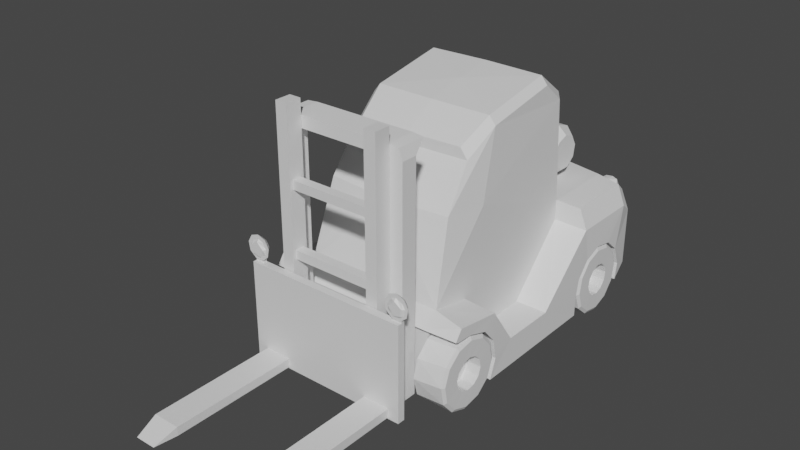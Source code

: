 # Source: forkliftMesh.blend  (saved by Blender 3.6.11; exported with 4.5.12 LTS)
import bpy
from mathutils import Matrix  # noqa: F401  (used for matrix-valued properties, if any)

bpy.ops.wm.read_factory_settings(use_empty=True)
scene = bpy.context.scene
scene.name = 'Scene'

# ---- collections
col_collection = bpy.data.collections.new('Collection'); scene.collection.children.link(col_collection)

# ---- materials (node trees are filled in below, after node groups)
mat_material_001 = bpy.data.materials.new('Material.001')
mat_material_001.alpha_threshold = 0.0
mat_material_001.use_transparent_shadow = False
mat_material_001.roughness = 0.5
mat_material_001.line_color = (0.0, 0.0, 0.0, 1.0)
mat_material_002 = bpy.data.materials.new('Material.002')
mat_material_002.alpha_threshold = 0.0
mat_material_002.use_transparent_shadow = False
mat_material_002.roughness = 0.5
mat_material_002.line_color = (0.0, 0.0, 0.0, 1.0)
mat_material_003 = bpy.data.materials.new('Material.003')
mat_material_003.alpha_threshold = 0.0
mat_material_003.use_transparent_shadow = False
mat_material_003.roughness = 0.5
mat_material_003.line_color = (0.0, 0.0, 0.0, 1.0)
mat_material_004 = bpy.data.materials.new('Material.004')
mat_material_004.alpha_threshold = 0.0
mat_material_004.use_transparent_shadow = False
mat_material_004.roughness = 0.5
mat_material_004.line_color = (0.0, 0.0, 0.0, 1.0)

# ---- material node trees
mat_material_001.use_nodes = True; mat_material_001.node_tree.nodes.clear()
_N = mat_material_001.node_tree.nodes; _L = mat_material_001.node_tree.links
n0 = _N.new('ShaderNodeOutputMaterial'); n0.name = 'Material Output'; n0.location = (300, 300)
n1 = _N.new('ShaderNodeBsdfPrincipled'); n1.name = 'Principled BSDF'; n1.location = (10, 300)
n1.distribution = 'GGX'
n1.subsurface_method = 'RANDOM_WALK_SKIN'
n1.inputs[3].default_value = 1.45
n1.inputs[27].default_value = (0.0, 0.0, 0.0, 1.0)
n1.inputs[28].default_value = 1.0
_L.new(n1.outputs[0], n0.inputs[0])
n0.is_active_output = True
mat_material_002.use_nodes = True; mat_material_002.node_tree.nodes.clear()
_N = mat_material_002.node_tree.nodes; _L = mat_material_002.node_tree.links
n0 = _N.new('ShaderNodeOutputMaterial'); n0.name = 'Material Output'; n0.location = (300, 300)
n1 = _N.new('ShaderNodeBsdfPrincipled'); n1.name = 'Principled BSDF'; n1.location = (10, 300)
n1.distribution = 'GGX'
n1.subsurface_method = 'RANDOM_WALK_SKIN'
n1.inputs[3].default_value = 1.45
n1.inputs[27].default_value = (0.0, 0.0, 0.0, 1.0)
n1.inputs[28].default_value = 1.0
_L.new(n1.outputs[0], n0.inputs[0])
n0.is_active_output = True
mat_material_003.use_nodes = True; mat_material_003.node_tree.nodes.clear()
_N = mat_material_003.node_tree.nodes; _L = mat_material_003.node_tree.links
n0 = _N.new('ShaderNodeOutputMaterial'); n0.name = 'Material Output'; n0.location = (300, 300)
n1 = _N.new('ShaderNodeBsdfPrincipled'); n1.name = 'Principled BSDF'; n1.location = (10, 300)
n1.distribution = 'GGX'
n1.subsurface_method = 'RANDOM_WALK_SKIN'
n1.inputs[3].default_value = 1.45
n1.inputs[27].default_value = (0.0, 0.0, 0.0, 1.0)
n1.inputs[28].default_value = 1.0
_L.new(n1.outputs[0], n0.inputs[0])
n0.is_active_output = True
mat_material_004.use_nodes = True; mat_material_004.node_tree.nodes.clear()
_N = mat_material_004.node_tree.nodes; _L = mat_material_004.node_tree.links
n0 = _N.new('ShaderNodeOutputMaterial'); n0.name = 'Material Output'; n0.location = (300, 300)
n1 = _N.new('ShaderNodeBsdfPrincipled'); n1.name = 'Principled BSDF'; n1.location = (10, 300)
n1.distribution = 'GGX'
n1.subsurface_method = 'RANDOM_WALK_SKIN'
n1.inputs[3].default_value = 1.45
n1.inputs[27].default_value = (0.0, 0.0, 0.0, 1.0)
n1.inputs[28].default_value = 1.0
_L.new(n1.outputs[0], n0.inputs[0])
n0.is_active_output = True

# ---- world
world_world = bpy.data.worlds.new('World'); scene.world = world_world
world_world.use_nodes = True; world_world.node_tree.nodes.clear()
_N = world_world.node_tree.nodes; _L = world_world.node_tree.links
n0 = _N.new('ShaderNodeOutputWorld'); n0.name = 'World Output'; n0.location = (300, 300)
n1 = _N.new('ShaderNodeBackground'); n1.name = 'Background'; n1.location = (10, 300)
n1.inputs[0].default_value = (0.05088, 0.05088, 0.05088, 1.0)
_L.new(n1.outputs[0], n0.inputs[0])
n0.is_active_output = True
world_world.color = (0.05088, 0.05088, 0.05088)
world_world.use_sun_shadow = False
world_world.sun_shadow_jitter_overblur = 0.0

# ---- meshes
me_cube_006 = bpy.data.meshes.new('Cube.006')
me_cube_006.from_pydata([(0.4104, 0.6747, 0.4579), (0.4184, 0.6919, 0.4174), (0.393, 0.7064, 0.4724), (0.3959, 0.7348, 0.4194), (0.3657, 0.7147, 0.4771), (0.365, 0.7425, 0.4216), (0.3614, 0.6571, 0.4798), (0.3133, 0.6801, 0.4624), (0.3038, 0.7003, 0.4244), (0.337, 0.7099, 0.4758), (0.3331, 0.7395, 0.4234), (-0.4104, 0.6747, 0.4579), (-0.4184, 0.6919, 0.4174), (-0.393, 0.7064, 0.4724), (-0.3959, 0.7348, 0.4194), (-0.3657, 0.7147, 0.4771), (-0.365, 0.7425, 0.4216), (-0.3614, 0.6571, 0.4798), (-0.3133, 0.6801, 0.4624), (-0.3038, 0.7003, 0.4244), (-0.337, 0.7099, 0.4758), (-0.3331, 0.7395, 0.4234)], [], [(1, 3, 2, 0), (3, 5, 4, 2), (2, 4, 6), (8, 7, 9, 10), (10, 9, 4, 5), (4, 9, 6), (9, 7, 6), (0, 2, 6), (12, 11, 13, 14), (14, 13, 15, 16), (13, 17, 15), (19, 21, 20, 18), (21, 16, 15, 20), (15, 17, 20), (20, 17, 18), (11, 17, 13)])
_uv = me_cube_006.uv_layers.new(name='UVMap')
_uv.uv.foreach_set('vector', [0.0, 0.0, 0.0, 0.0, 0.0, 0.0, 0.0, 0.0, 0.0, 0.0, 0.0, 0.0, 0.0, 0.0, 0.0, 0.0, 0.0, 0.0, 0.0, 0.0, 0.0, 0.0, 0.0, 0.0, 0.0, 0.0, 0.0, 0.0, 0.0, 0.0, 0.0, 0.0, 0.0, 0.0, 0.0, 0.0, 0.0, 0.0, 0.0, 0.0, 0.0, 0.0, 0.0, 0.0, 0.0, 0.0, 0.0, 0.0, 0.0, 0.0, 0.0, 0.0, 0.0, 0.0, 0.0, 0.0, 0.0, 0.0, 0.0, 0.0, 0.0, 0.0, 0.0, 0.0, 0.0, 0.0, 0.0, 0.0, 0.0, 0.0, 0.0, 0.0, 0.0, 0.0, 0.0, 0.0, 0.0, 0.0, 0.0, 0.0, 0.0, 0.0, 0.0, 0.0, 0.0, 0.0, 0.0, 0.0, 0.0, 0.0, 0.0, 0.0, 0.0, 0.0, 0.0, 0.0, 0.0, 0.0, 0.0, 0.0, 0.0, 0.0, 0.0, 0.0, 0.0, 0.0, 0.0, 0.0, 0.0, 0.0, 0.0, 0.0])
me_cube_006.materials.append(mat_material_001)
me_cube_006.use_mirror_vertex_groups = False
me_cube_006.update()
me_cube_002 = bpy.data.meshes.new('Cube.002')
me_cube_002.from_pydata([(0.4646, -0.4658, 0.2637), (0.4655, -0.3735, 0.2332), (0.4663, -0.2964, 0.07312), (0.466, -0.3267, -0.01371), (0.3213, -0.3164, -0.003456), (0.3216, -0.2923, 0.0864), (0.3213, -0.3164, 0.1763), (0.3206, -0.3822, 0.242), (0.3197, -0.4658, 0.2637), (0.4661, -0.3135, 0.1635), (0.4646, -0.546, 0.2672), (0.3197, -0.546, 0.2637), (0.4646, -0.5587, 0.2741), (0.3197, -0.5709, 0.2782), (0.4646, -0.5262, 0.3206), (0.3197, -0.4948, 0.3299), (0.4646, -0.3128, 0.2878), (0.3197, -0.3128, 0.2971), (0.4646, -0.1926, 0.1143), (0.3197, -0.1925, 0.1143), (0.4646, 0.05957, 0.1136), (0.3197, 0.05957, 0.1136), (0.4646, 0.3423, 0.3841), (0.3197, 0.3255, 0.3977), (0.4646, 0.6572, 0.3841), (0.4663, 0.2953, -0.01025), (0.4415, 0.7434, 0.3264), (0.2707, 0.7751, 0.3348), (0.4415, 0.7434, 0.05758), (0.2707, 0.7751, 0.0855), (0.4646, 0.6365, 0.02066), (0.3197, 0.6466, 0.001114), (0.4636, 0.5496, 0.2436), (0.4628, 0.6194, 0.1836), (0.4642, 0.6497, 0.09675), (0.4663, 0.2953, 0.0702), (0.4661, 0.3124, 0.1606), (0.4655, 0.3724, 0.2303), (0.4645, 0.4593, 0.2607), (0.3173, 0.5496, 0.2436), (0.3166, 0.6194, 0.1836), (0.318, 0.6497, 0.09675), (0.32, 0.2953, 0.0702), (0.3199, 0.3124, 0.1606), (0.3192, 0.3724, 0.2303), (0.3183, 0.4593, 0.2607), (0.4283, 0.3423, 0.476), (0.3197, 0.3255, 0.4897), (0.4283, 0.6572, 0.476), (0.3197, 0.6693, 0.4897), (0.4052, 0.7385, 0.4183), (0.3197, 0.7594, 0.4267), (0.32, 0.2953, -0.01025), (0.2913, -0.3932, 0.6762), (0.3197, -0.2094, 0.6651), (0.3015, 0.3255, 0.9376), (0.2794, -0.2663, 0.8593), (0.3015, -0.1242, 0.9607), (0.3015, 0.224, 1.025), (0.2443, -0.2663, 0.9055), (0.2721, -0.1242, 0.9974), (0.2721, 0.224, 1.061), (-0.3197, -0.4948, 0.3299), (-0.2913, -0.3932, 0.6762), (-0.2794, -0.2663, 0.8593), (-0.2443, -0.2663, 0.9055), (-0.2721, -0.1242, 0.9974), (-0.2721, 0.224, 1.061), (0.3197, -0.546, -0.01227), (-0.3197, -0.546, 0.2637), (-0.3197, -0.5709, 0.2782), (-0.3197, -0.546, -0.01227), (0.2721, 0.3599, 0.9558), (-0.2721, 0.3599, 0.9558), (0.2721, 0.3599, 0.4899), (-0.2721, 0.3599, 0.4899), (0.1502, 0.703, 0.4897), (0.1999, 0.8087, 0.3348), (0.1492, 0.8087, 0.06858), (0.1502, 0.672, 0.001114), (0.1502, 0.793, 0.4267), (0.08428, 0.6443, 0.555), (0.0659, 0.6439, 0.5549), (0.08428, 0.6563, 0.5489), (0.0659, 0.6575, 0.549), (0.08428, 0.6517, 0.6394), (0.0659, 0.6515, 0.6391), (0.08428, 0.6633, 0.6461), (0.0659, 0.6639, 0.6472), (0.08311, 0.6091, 0.4798), (0.06473, 0.6087, 0.4798), (0.08311, 0.6211, 0.4737), (0.06473, 0.6223, 0.4739), (0.08554, 0.6059, 0.7096), (0.06715, 0.6059, 0.7092), (0.08554, 0.6128, 0.7211), (0.06715, 0.6127, 0.7224), (0.087, 0.5297, 0.7371), (0.06862, 0.5299, 0.7368), (0.087, 0.53, 0.7506), (0.06862, 0.5293, 0.7516), (-0.4646, -0.4658, 0.2637), (-0.4655, -0.3735, 0.2332), (-0.4663, -0.2964, 0.07312), (-0.466, -0.3267, -0.01371), (-0.3213, -0.3164, -0.003456), (-0.3216, -0.2923, 0.0864), (-0.3213, -0.3164, 0.1763), (-0.3206, -0.3822, 0.242), (-0.3197, -0.4658, 0.2637), (-0.4661, -0.3135, 0.1635), (-0.4646, -0.546, 0.2672), (-0.4646, -0.5587, 0.2741), (-0.4646, -0.5262, 0.3206), (-0.4646, -0.3128, 0.2878), (-0.3197, -0.3128, 0.2971), (-0.4646, -0.1926, 0.1143), (-0.3197, -0.1925, 0.1143), (-0.4646, 0.05957, 0.1136), (-0.3197, 0.05957, 0.1136), (-0.4646, 0.3423, 0.3841), (-0.3197, 0.3255, 0.3977), (-0.4646, 0.6572, 0.3841), (-0.4663, 0.2953, -0.01025), (-0.4415, 0.7434, 0.3264), (-0.2707, 0.7751, 0.3348), (-0.4415, 0.7434, 0.05758), (-0.2707, 0.7751, 0.0855), (-0.4646, 0.6365, 0.02066), (-0.3197, 0.6466, 0.001114), (-0.4636, 0.5496, 0.2436), (-0.4628, 0.6194, 0.1836), (-0.4642, 0.6497, 0.09675), (-0.4663, 0.2953, 0.0702), (-0.4661, 0.3124, 0.1606), (-0.4655, 0.3724, 0.2303), (-0.4645, 0.4593, 0.2607), (-0.3173, 0.5496, 0.2436), (-0.3166, 0.6194, 0.1836), (-0.318, 0.6497, 0.09675), (-0.32, 0.2953, 0.0702), (-0.3199, 0.3124, 0.1606), (-0.3192, 0.3724, 0.2303), (-0.3183, 0.4593, 0.2607), (-0.4283, 0.3423, 0.476), (-0.3197, 0.3255, 0.4897), (-0.4283, 0.6572, 0.476), (-0.3197, 0.6693, 0.4897), (-0.4052, 0.7385, 0.4183), (-0.3197, 0.7594, 0.4267), (-0.32, 0.2953, -0.01025), (-0.3197, -0.2094, 0.6651), (-0.3015, 0.3255, 0.9376), (-0.3015, -0.1242, 0.9607), (-0.3015, 0.224, 1.025), (-0.1502, 0.672, 0.001114), (-0.1502, 0.703, 0.4897), (-0.1999, 0.8087, 0.3348), (-0.1492, 0.8087, 0.06858), (-0.1502, 0.793, 0.4267), (-0.08428, 0.6443, 0.555), (-0.0659, 0.6439, 0.5549), (-0.08428, 0.6563, 0.5489), (-0.0659, 0.6575, 0.549), (-0.08428, 0.6517, 0.6394), (-0.0659, 0.6515, 0.6391), (-0.08428, 0.6633, 0.6461), (-0.0659, 0.6639, 0.6472), (-0.08311, 0.6091, 0.4798), (-0.06473, 0.6087, 0.4798), (-0.08311, 0.6211, 0.4737), (-0.06473, 0.6223, 0.4739), (-0.08554, 0.6059, 0.7096), (-0.06715, 0.6059, 0.7092), (-0.08554, 0.6128, 0.7211), (-0.06715, 0.6127, 0.7224), (-0.087, 0.5297, 0.7371), (-0.06862, 0.5299, 0.7368), (-0.087, 0.53, 0.7506), (-0.06862, 0.5293, 0.7516), (0.0, -0.277, 0.8581), (0.0, -0.277, 0.9054), (0.0, -0.1316, 0.9995), (0.0, -0.4128, 0.6707), (0.0, 0.2248, 1.065), (0.0, 0.3638, 0.9568), (0.0, 0.0466, 1.038)], [], [(5, 9, 6), (6, 1, 7), (7, 0, 8), (4, 2, 5), (0, 11, 8), (12, 11, 10), (14, 13, 12), (16, 15, 14), (16, 19, 17), (20, 19, 18), (20, 23, 21), (51, 26, 27), (50, 24, 26), (26, 29, 27), (28, 31, 29), (43, 37, 36), (39, 33, 32), (44, 38, 37), (42, 36, 35), (33, 41, 34), (45, 32, 38), (46, 49, 47), (50, 49, 48), (33, 28, 26), (46, 23, 22), (28, 34, 30), (48, 22, 24), (33, 24, 32), (22, 37, 38), (20, 35, 36), (25, 42, 35), (20, 18, 3), (16, 1, 9), (0, 14, 10), (17, 21, 23), (23, 47, 17), (47, 54, 17), (55, 57, 54), (56, 53, 57), (58, 60, 57), (57, 60, 59), (57, 59, 56), (65, 180, 181), (182, 65, 181), (183, 62, 15), (66, 182, 186), (180, 63, 183), (5, 6, 68), (69, 68, 11), (62, 13, 15), (70, 11, 13), (184, 73, 67), (58, 72, 61), (75, 73, 185), (55, 74, 72), (76, 75, 74), (49, 74, 47), (51, 76, 49), (79, 29, 31), (27, 80, 51), (29, 77, 27), (82, 89, 81), (87, 93, 85), (81, 86, 82), (83, 85, 81), (86, 84, 82), (84, 87, 83), (91, 90, 92), (89, 83, 81), (92, 82, 84), (83, 92, 84), (96, 99, 95), (94, 88, 86), (88, 95, 87), (85, 94, 86), (99, 98, 97), (93, 98, 94), (95, 97, 93), (98, 96, 94), (41, 30, 34), (42, 41, 44), (79, 52, 150), (106, 110, 103), (107, 102, 110), (108, 101, 102), (105, 103, 104), (101, 69, 111), (69, 112, 111), (70, 113, 112), (62, 114, 113), (114, 117, 116), (117, 118, 116), (118, 121, 120), (124, 149, 125), (122, 148, 124), (124, 127, 126), (126, 129, 128), (135, 141, 134), (131, 137, 130), (136, 142, 135), (134, 140, 133), (131, 139, 138), (130, 143, 136), (144, 147, 146), (147, 148, 146), (131, 126, 132), (121, 144, 120), (126, 128, 132), (120, 146, 122), (131, 122, 124), (136, 135, 120), (134, 133, 118), (140, 123, 133), (118, 133, 123), (110, 114, 116), (114, 102, 101), (115, 119, 117), (121, 115, 145), (145, 151, 152), (115, 62, 151), (152, 153, 154), (154, 66, 67), (153, 65, 66), (153, 64, 65), (71, 69, 109), (123, 105, 104), (154, 73, 152), (152, 75, 145), (75, 147, 145), (149, 156, 159), (127, 155, 129), (125, 159, 157), (127, 157, 158), (158, 79, 155), (156, 80, 159), (157, 78, 158), (159, 77, 157), (161, 168, 169), (166, 172, 174), (160, 165, 164), (162, 164, 166), (163, 165, 161), (163, 166, 167), (170, 169, 168), (162, 168, 160), (161, 171, 163), (162, 171, 170), (175, 178, 179), (167, 173, 165), (167, 174, 175), (164, 173, 172), (178, 177, 179), (172, 177, 176), (174, 176, 178), (175, 177, 173), (128, 139, 132), (143, 137, 139), (72, 184, 61), (180, 53, 56), (186, 182, 60), (182, 59, 60), (59, 180, 56), (5, 2, 9), (6, 9, 1), (7, 1, 0), (4, 3, 2), (0, 10, 11), (12, 13, 11), (14, 15, 13), (16, 17, 15), (16, 18, 19), (20, 21, 19), (20, 22, 23), (51, 50, 26), (50, 48, 24), (26, 28, 29), (28, 30, 31), (43, 44, 37), (39, 40, 33), (44, 45, 38), (42, 43, 36), (33, 40, 41), (45, 39, 32), (46, 48, 49), (50, 51, 49), (33, 34, 28), (46, 47, 23), (48, 46, 22), (33, 26, 24), (32, 24, 38), (24, 22, 38), (37, 22, 36), (22, 20, 36), (25, 52, 42), (2, 3, 18), (3, 25, 20), (25, 35, 20), (9, 2, 18), (18, 16, 9), (0, 1, 16), (16, 14, 0), (14, 12, 10), (17, 19, 21), (47, 55, 54), (55, 58, 57), (53, 54, 57), (58, 61, 60), (65, 64, 180), (182, 66, 65), (15, 53, 183), (183, 63, 62), (186, 184, 67), (67, 66, 186), (180, 64, 63), (6, 7, 68), (7, 8, 68), (8, 11, 68), (68, 4, 5), (69, 71, 68), (62, 70, 13), (70, 69, 11), (184, 185, 73), (58, 55, 72), (185, 72, 74), (74, 75, 185), (55, 47, 74), (76, 156, 75), (49, 76, 74), (51, 80, 76), (79, 78, 29), (27, 77, 80), (29, 78, 77), (82, 90, 89), (87, 95, 93), (81, 85, 86), (83, 87, 85), (86, 88, 84), (84, 88, 87), (91, 89, 90), (89, 91, 83), (92, 90, 82), (83, 91, 92), (96, 100, 99), (94, 96, 88), (88, 96, 95), (85, 93, 94), (99, 100, 98), (93, 97, 98), (95, 99, 97), (98, 100, 96), (41, 31, 30), (41, 40, 39), (39, 45, 41), (45, 44, 41), (44, 43, 42), (42, 52, 31), (31, 41, 42), (25, 3, 4), (4, 68, 71), (71, 105, 4), (105, 150, 4), (4, 150, 52), (150, 129, 155), (155, 79, 150), (79, 31, 52), (52, 25, 4), (106, 107, 110), (107, 108, 102), (108, 109, 101), (105, 106, 103), (101, 109, 69), (69, 70, 112), (70, 62, 113), (62, 115, 114), (114, 115, 117), (117, 119, 118), (118, 119, 121), (124, 148, 149), (122, 146, 148), (124, 125, 127), (126, 127, 129), (135, 142, 141), (131, 138, 137), (136, 143, 142), (134, 141, 140), (131, 132, 139), (130, 137, 143), (144, 145, 147), (147, 149, 148), (131, 124, 126), (121, 145, 144), (120, 144, 146), (131, 130, 122), (120, 122, 136), (122, 130, 136), (118, 120, 134), (120, 135, 134), (140, 150, 123), (123, 104, 118), (104, 103, 116), (118, 104, 116), (116, 103, 110), (110, 102, 114), (101, 111, 113), (111, 112, 113), (113, 114, 101), (115, 121, 119), (145, 115, 151), (63, 151, 62), (152, 151, 153), (151, 63, 153), (154, 153, 66), (109, 108, 71), (108, 107, 71), (107, 106, 71), (106, 105, 71), (123, 150, 105), (154, 67, 73), (152, 73, 75), (75, 156, 147), (149, 147, 156), (127, 158, 155), (125, 149, 159), (127, 125, 157), (158, 78, 79), (156, 76, 80), (157, 77, 78), (159, 80, 77), (161, 160, 168), (166, 164, 172), (160, 161, 165), (162, 160, 164), (163, 167, 165), (163, 162, 166), (170, 171, 169), (162, 170, 168), (161, 169, 171), (162, 163, 171), (175, 174, 178), (167, 175, 173), (167, 166, 174), (164, 165, 173), (178, 176, 177), (172, 173, 177), (174, 172, 176), (175, 179, 177), (128, 129, 139), (137, 138, 139), (139, 129, 140), (129, 150, 140), (140, 141, 139), (141, 142, 139), (142, 143, 139), (72, 185, 184), (180, 183, 53), (60, 61, 186), (61, 184, 186), (182, 181, 59), (59, 181, 180), (63, 64, 153), (53, 15, 54), (15, 17, 54)])
me_cube_002.polygons.foreach_set('material_index', [1, 1, 1, 1, 1, 1, 1, 1, 1, 1, 1, 1, 0, 1, 1, 0, 0, 0, 0, 0, 0, 1, 1, 1, 1, 0, 0, 1, 0, 1, 0, 1, 1, 1, 1, 1, 1, 1, 1, 1, 1, 1, 1, 1, 1, 1, 1, 1, 1, 1, 1, 1, 1, 1, 1, 1, 1, 1, 1, 1, 1, 1, 1, 1, 1, 1, 1, 1, 1, 1, 1, 1, 1, 1, 1, 1, 1, 1, 1, 0, 0, 1, 1, 1, 1, 1, 1, 1, 1, 1, 1, 1, 1, 1, 0, 1, 1, 0, 0, 0, 0, 0, 0, 1, 1, 1, 1, 0, 0, 1, 0, 1, 0, 1, 1, 1, 1, 1, 1, 1, 1, 1, 1, 1, 1, 1, 1, 1, 1, 1, 1, 1, 1, 1, 1, 1, 1, 1, 1, 1, 1, 1, 1, 1, 1, 1, 1, 1, 1, 1, 1, 1, 1, 1, 1, 0, 0, 1, 1, 1, 1, 1, 1, 1, 1, 1, 1, 1, 1, 1, 1, 1, 1, 1, 0, 1, 1, 0, 0, 0, 0, 0, 0, 1, 1, 1, 1, 0, 1, 0, 0, 1, 1, 0, 1, 1, 1, 1, 1, 1, 1, 1, 1, 1, 1, 1, 1, 1, 1, 1, 1, 1, 1, 1, 1, 1, 1, 1, 1, 1, 1, 1, 1, 1, 1, 1, 1, 1, 1, 1, 1, 1, 1, 1, 1, 1, 1, 1, 1, 1, 1, 1, 1, 1, 1, 1, 1, 1, 1, 1, 0, 0, 0, 0, 0, 0, 0, 1, 1, 1, 1, 1, 1, 1, 1, 1, 1, 1, 1, 1, 1, 1, 1, 1, 1, 1, 1, 1, 0, 1, 1, 0, 0, 0, 0, 0, 0, 1, 1, 1, 1, 0, 1, 0, 0, 1, 1, 0, 1, 1, 1, 1, 1, 1, 1, 1, 1, 1, 1, 1, 1, 1, 1, 1, 1, 1, 1, 1, 1, 1, 1, 1, 1, 1, 1, 1, 1, 1, 1, 1, 1, 1, 1, 1, 1, 1, 1, 1, 1, 1, 1, 1, 1, 1, 1, 1, 0, 0, 0, 0, 0, 0, 0, 1, 1, 1, 1, 1, 1, 0, 1, 1])
_uv = me_cube_002.uv_layers.new(name='UVMap')
_uv.uv.foreach_set('vector', [0.0, 0.0, 0.0, 0.0, 0.0, 0.0, 0.0, 0.0, 0.0, 0.0, 0.0, 0.0, 0.0, 0.0, 0.0, 0.0, 0.0, 0.0, 0.0, 0.0, 0.0, 0.0, 0.0, 0.0, 0.0, 0.0, 0.0, 0.0, 0.0, 0.0, 0.0, 0.0, 0.0, 0.0, 0.0, 0.0, 0.0, 0.0, 0.0, 0.0, 0.0, 0.0, 0.0, 0.0, 0.0, 0.0, 0.0, 0.0, 0.0, 0.0, 0.0, 0.0, 0.0, 0.0, 0.0, 0.0, 0.0, 0.0, 0.0, 0.0, 0.0, 0.0, 0.0, 0.0, 0.0, 0.0, 0.0, 0.0, 0.0, 0.0, 0.0, 0.0, 0.0, 0.0, 0.0, 0.0, 0.0, 0.0, 0.0, 0.0, 0.0, 0.0, 0.0, 0.0, 0.0, 0.0, 0.0, 0.0, 0.0, 0.0, 0.0, 0.0, 0.0, 0.0, 0.0, 0.0, 0.0, 0.0, 0.0, 0.0, 0.0, 0.0, 0.0, 0.0, 0.0, 0.0, 0.0, 0.0, 0.0, 0.0, 0.0, 0.0, 0.0, 0.0, 0.0, 0.0, 0.0, 0.0, 0.0, 0.0, 0.0, 0.0, 0.0, 0.0, 0.0, 0.0, 0.0, 0.0, 0.0, 0.0, 0.0, 0.0, 0.0, 0.0, 0.0, 0.0, 0.0, 0.0, 0.0, 0.0, 0.0, 0.0, 0.0, 0.0, 0.0, 0.0, 0.0, 0.0, 0.0, 0.0, 0.0, 0.0, 0.0, 0.0, 0.0, 0.0, 0.0, 0.0, 0.0, 0.0, 0.0, 0.0, 0.0, 0.0, 0.0, 0.0, 0.0, 0.0, 0.0, 0.0, 0.0, 0.0, 0.0, 0.0, 0.0, 0.0, 0.0, 0.0, 0.0, 0.0, 0.0, 0.0, 0.0, 0.0, 0.0, 0.0, 0.0, 0.0, 0.0, 0.0, 0.0, 0.0, 0.0, 0.0, 0.0, 0.0, 0.0, 0.0, 0.0, 0.0, 0.0, 0.0, 0.0, 0.0, 0.0, 0.0, 0.0, 0.0, 0.0, 0.0, 0.0, 0.0, 0.0, 0.0, 0.0, 0.0, 0.0, 0.0, 0.0, 0.0, 0.0, 0.0, 0.0, 0.0, 0.0, 0.0, 0.0, 0.0, 0.0, 0.0, 0.0, 0.0, 0.0, 0.0, 0.0, 0.0, 0.0, 0.0, 0.0, 0.0, 0.0, 0.0, 0.0, 0.0, 0.0, 0.0, 0.0, 0.0, 0.0, 0.0, 0.0, 0.0, 0.0, 0.0, 0.0, 0.0, 0.0, 0.0, 0.0, 0.0, 0.0, 0.0, 0.0, 0.0, 0.0, 0.0, 0.0, 0.0, 0.0, 0.0, 0.0, 0.0, 0.0, 0.0, 0.0, 0.0, 0.0, 0.0, 0.0, 0.0, 0.0, 0.0, 0.0, 0.0, 0.0, 0.0, 0.0, 0.0, 0.0, 0.0, 0.0, 0.0, 0.0, 0.0, 0.0, 0.0, 0.0, 0.0, 0.0, 0.0, 0.0, 0.0, 0.0, 0.0, 0.0, 0.0, 0.0, 0.0, 0.0, 0.0, 0.0, 0.0, 0.0, 0.0, 0.0, 0.0, 0.0, 0.0, 0.0, 0.0, 0.0, 0.0, 0.0, 0.0, 0.0, 0.0, 0.0, 0.0, 0.0, 0.0, 0.0, 0.0, 0.0, 0.0, 0.0, 0.0, 0.0, 0.0, 0.0, 0.0, 0.0, 0.0, 0.0, 0.0, 0.0, 0.0, 0.0, 0.0, 0.0, 0.0, 0.0, 0.0, 0.0, 0.0, 0.0, 0.0, 0.0, 0.0, 0.0, 0.0, 0.0, 0.0, 0.0, 0.0, 0.0, 0.0, 0.0, 0.0, 0.0, 0.0, 0.0, 0.0, 0.0, 0.0, 0.0, 0.0, 0.0, 0.0, 0.0, 0.0, 0.0, 0.0, 0.0, 0.0, 0.0, 0.0, 0.0, 0.0, 0.0, 0.0, 0.0, 0.0, 0.0, 0.0, 0.0, 0.0, 0.0, 0.0, 0.0, 0.0, 0.0, 0.0, 0.0, 0.0, 0.0, 0.0, 0.0, 0.0, 0.0, 0.0, 0.0, 0.0, 0.0, 0.0, 0.0, 0.0, 0.0, 0.0, 0.0, 0.0, 0.0, 0.0, 0.0, 0.0, 0.0, 0.0, 0.0, 0.0, 0.0, 0.0, 0.0, 0.0, 0.0, 0.0, 0.0, 0.0, 0.0, 0.0, 0.0, 0.0, 0.0, 0.0, 0.0, 0.0, 0.0, 0.0, 0.0, 0.0, 0.0, 0.0, 0.0, 0.0, 0.0, 0.0, 0.0, 0.0, 0.0, 0.0, 0.0, 0.0, 0.0, 0.0, 0.0, 0.0, 0.0, 0.0, 0.0, 0.0, 0.0, 0.0, 0.0, 0.0, 0.0, 0.0, 0.0, 0.0, 0.0, 0.0, 0.0, 0.0, 0.0, 0.0, 0.0, 0.0, 0.0, 0.0, 0.0, 0.0, 0.0, 0.0, 0.0, 0.0, 0.0, 0.0, 0.0, 0.0, 0.0, 0.0, 0.0, 0.0, 0.0, 0.0, 0.0, 0.0, 0.0, 0.0, 0.0, 0.0, 0.0, 0.0, 0.0, 0.0, 0.0, 0.0, 0.0, 0.0, 0.0, 0.0, 0.0, 0.0, 0.0, 0.0, 0.0, 0.0, 0.0, 0.0, 0.0, 0.0, 0.0, 0.0, 0.0, 0.0, 0.0, 0.0, 0.0, 0.0, 0.0, 0.0, 0.0, 0.0, 0.0, 0.0, 0.0, 0.0, 0.0, 0.0, 0.0, 0.0, 0.0, 0.0, 0.0, 0.0, 0.0, 0.0, 0.0, 0.0, 0.0, 0.0, 0.0, 0.0, 0.0, 0.0, 0.0, 0.0, 0.0, 0.0, 0.0, 0.0, 0.0, 0.0, 0.0, 0.0, 0.0, 0.0, 0.0, 0.0, 0.0, 0.0, 0.0, 0.0, 0.0, 0.0, 0.0, 0.0, 0.0, 0.0, 0.0, 0.0, 0.0, 0.0, 0.0, 0.0, 0.0, 0.0, 0.0, 0.0, 0.0, 0.0, 0.0, 0.0, 0.0, 0.0, 0.0, 0.0, 0.0, 0.0, 0.0, 0.0, 0.0, 0.0, 0.0, 0.0, 0.0, 0.0, 0.0, 0.0, 0.0, 0.0, 0.0, 0.0, 0.0, 0.0, 0.0, 0.0, 0.0, 0.0, 0.0, 0.0, 0.0, 0.0, 0.0, 0.0, 0.0, 0.0, 0.0, 0.0, 0.0, 0.0, 0.0, 0.0, 0.0, 0.0, 0.0, 0.0, 0.0, 0.0, 0.0, 0.0, 0.0, 0.0, 0.0, 0.0, 0.0, 0.0, 0.0, 0.0, 0.0, 0.0, 0.0, 0.0, 0.0, 0.0, 0.0, 0.0, 0.0, 0.0, 0.0, 0.0, 0.0, 0.0, 0.0, 0.0, 0.0, 0.0, 0.0, 0.0, 0.0, 0.0, 0.0, 0.0, 0.0, 0.0, 0.0, 0.0, 0.0, 0.0, 0.0, 0.0, 0.0, 0.0, 0.0, 0.0, 0.0, 0.0, 0.0, 0.0, 0.0, 0.0, 0.0, 0.0, 0.0, 0.0, 0.0, 0.0, 0.0, 0.0, 0.0, 0.0, 0.0, 0.0, 0.0, 0.0, 0.0, 0.0, 0.0, 0.0, 0.0, 0.0, 0.0, 0.0, 0.0, 0.0, 0.0, 0.0, 0.0, 0.0, 0.0, 0.0, 0.0, 0.0, 0.0, 0.0, 0.0, 0.0, 0.0, 0.0, 0.0, 0.0, 0.0, 0.0, 0.0, 0.0, 0.0, 0.0, 0.0, 0.0, 0.0, 0.0, 0.0, 0.0, 0.0, 0.0, 0.0, 0.0, 0.0, 0.0, 0.0, 0.0, 0.0, 0.0, 0.0, 0.0, 0.0, 0.0, 0.0, 0.0, 0.0, 0.0, 0.0, 0.0, 0.0, 0.0, 0.0, 0.0, 0.0, 0.0, 0.0, 0.0, 0.0, 0.0, 0.0, 0.0, 0.0, 0.0, 0.0, 0.0, 0.0, 0.0, 0.0, 0.0, 0.0, 0.0, 0.0, 0.0, 0.0, 0.0, 0.0, 0.0, 0.0, 0.0, 0.0, 0.0, 0.0, 0.0, 0.0, 0.0, 0.0, 0.0, 0.0, 0.0, 0.0, 0.0, 0.0, 0.0, 0.0, 0.0, 0.0, 0.0, 0.0, 0.0, 0.0, 0.0, 0.0, 0.0, 0.0, 0.0, 0.0, 0.0, 0.0, 0.0, 0.0, 0.0, 0.0, 0.0, 0.0, 0.0, 0.0, 0.0, 0.0, 0.0, 0.0, 0.0, 0.0, 0.0, 0.0, 0.0, 0.0, 0.0, 0.0, 0.0, 0.0, 0.0, 0.0, 0.0, 0.0, 0.0, 0.0, 0.0, 0.0, 0.0, 0.0, 0.0, 0.0, 0.0, 0.0, 0.0, 0.0, 0.0, 0.0, 0.0, 0.0, 0.0, 0.0, 0.0, 0.0, 0.0, 0.0, 0.0, 0.0, 0.0, 0.0, 0.0, 0.0, 0.0, 0.0, 0.0, 0.0, 0.0, 0.0, 0.0, 0.0, 0.0, 0.0, 0.0, 0.0, 0.0, 0.0, 0.0, 0.0, 0.0, 0.0, 0.0, 0.0, 0.0, 0.0, 0.0, 0.0, 0.0, 0.0, 0.0, 0.0, 0.0, 0.0, 0.0, 0.0, 0.0, 0.0, 0.0, 0.0, 0.0, 0.0, 0.0, 0.0, 0.0, 0.0, 0.0, 0.0, 0.0, 0.0, 0.0, 0.0, 0.0, 0.0, 0.0, 0.0, 0.0, 0.0, 0.0, 0.0, 0.0, 0.0, 0.0, 0.0, 0.0, 0.0, 0.0, 0.0, 0.0, 0.0, 0.0, 0.0, 0.0, 0.0, 0.0, 0.0, 0.0, 0.0, 0.0, 0.0, 0.0, 0.0, 0.0, 0.0, 0.0, 0.0, 0.0, 0.0, 0.0, 0.0, 0.0, 0.0, 0.0, 0.0, 0.0, 0.0, 0.0, 0.0, 0.0, 0.0, 0.0, 0.0, 0.0, 0.0, 0.0, 0.0, 0.0, 0.0, 0.0, 0.0, 0.0, 0.0, 0.0, 0.0, 0.0, 0.0, 0.0, 0.0, 0.0, 0.0, 0.0, 0.0, 0.0, 0.0, 0.0, 0.0, 0.0, 0.0, 0.0, 0.0, 0.0, 0.0, 0.0, 0.0, 0.0, 0.0, 0.0, 0.0, 0.0, 0.0, 0.0, 0.0, 0.0, 0.0, 0.0, 0.0, 0.0, 0.0, 0.0, 0.0, 0.0, 0.0, 0.0, 0.0, 0.0, 0.0, 0.0, 0.0, 0.0, 0.0, 0.0, 0.0, 0.0, 0.0, 0.0, 0.0, 0.0, 0.0, 0.0, 0.0, 0.0, 0.0, 0.0, 0.0, 0.0, 0.0, 0.0, 0.0, 0.0, 0.0, 0.0, 0.0, 0.0, 0.0, 0.0, 0.0, 0.0, 0.0, 0.0, 0.0, 0.0, 0.0, 0.0, 0.0, 0.0, 0.0, 0.0, 0.0, 0.0, 0.0, 0.0, 0.0, 0.0, 0.0, 0.0, 0.0, 0.0, 0.0, 0.0, 0.0, 0.0, 0.0, 0.0, 0.0, 0.0, 0.0, 0.0, 0.0, 0.0, 0.0, 0.0, 0.0, 0.0, 0.0, 0.0, 0.0, 0.0, 0.0, 0.0, 0.0, 0.0, 0.0, 0.0, 0.0, 0.0, 0.0, 0.0, 0.0, 0.0, 0.0, 0.0, 0.0, 0.0, 0.0, 0.0, 0.0, 0.0, 0.0, 0.0, 0.0, 0.0, 0.0, 0.0, 0.0, 0.0, 0.0, 0.0, 0.0, 0.0, 0.0, 0.0, 0.0, 0.0, 0.0, 0.0, 0.0, 0.0, 0.0, 0.0, 0.0, 0.0, 0.0, 0.0, 0.0, 0.0, 0.0, 0.0, 0.0, 0.0, 0.0, 0.0, 0.0, 0.0, 0.0, 0.0, 0.0, 0.0, 0.0, 0.0, 0.0, 0.0, 0.0, 0.0, 0.0, 0.0, 0.0, 0.0, 0.0, 0.0, 0.0, 0.0, 0.0, 0.0, 0.0, 0.0, 0.0, 0.0, 0.0, 0.0, 0.0, 0.0, 0.0, 0.0, 0.0, 0.0, 0.0, 0.0, 0.0, 0.0, 0.0, 0.0, 0.0, 0.0, 0.0, 0.0, 0.0, 0.0, 0.0, 0.0, 0.0, 0.0, 0.0, 0.0, 0.0, 0.0, 0.0, 0.0, 0.0, 0.0, 0.0, 0.0, 0.0, 0.0, 0.0, 0.0, 0.0, 0.0, 0.0, 0.0, 0.0, 0.0, 0.0, 0.0, 0.0, 0.0, 0.0, 0.0, 0.0, 0.0, 0.0, 0.0, 0.0, 0.0, 0.0, 0.0, 0.0, 0.0, 0.0, 0.0, 0.0, 0.0, 0.0, 0.0, 0.0, 0.0, 0.0, 0.0, 0.0, 0.0, 0.0, 0.0, 0.0, 0.0, 0.0, 0.0, 0.0, 0.0, 0.0, 0.0, 0.0, 0.0, 0.0, 0.0, 0.0, 0.0, 0.0, 0.0, 0.0, 0.0, 0.0, 0.0, 0.0, 0.0, 0.0, 0.0, 0.0, 0.0, 0.0, 0.0, 0.0, 0.0, 0.0, 0.0, 0.0, 0.0, 0.0, 0.0, 0.0, 0.0, 0.0, 0.0, 0.0, 0.0, 0.0, 0.0, 0.0, 0.0, 0.0, 0.0, 0.0, 0.0, 0.0, 0.0, 0.0, 0.0, 0.0, 0.0, 0.0, 0.0, 0.0, 0.0, 0.0, 0.0, 0.0, 0.0, 0.0, 0.0, 0.0, 0.0, 0.0, 0.0, 0.0, 0.0, 0.0, 0.0, 0.0, 0.0, 0.0, 0.0, 0.0, 0.0, 0.0, 0.0, 0.0, 0.0, 0.0, 0.0, 0.0, 0.0, 0.0, 0.0, 0.0, 0.0, 0.0, 0.0, 0.0, 0.0, 0.0, 0.0, 0.0, 0.0, 0.0, 0.0, 0.0, 0.0, 0.0, 0.0, 0.0, 0.0, 0.0, 0.0, 0.0, 0.0, 0.0, 0.0, 0.0, 0.0, 0.0, 0.0, 0.0, 0.0, 0.0, 0.0, 0.0, 0.0, 0.0, 0.0, 0.0, 0.0, 0.0, 0.0, 0.0, 0.0, 0.0, 0.0, 0.0, 0.0, 0.0, 0.0, 0.0, 0.0, 0.0, 0.0, 0.0, 0.0, 0.0, 0.0, 0.0, 0.0, 0.0, 0.0, 0.0, 0.0, 0.0, 0.0, 0.0, 0.0, 0.0, 0.0, 0.0, 0.0, 0.0, 0.0, 0.0, 0.0, 0.0, 0.0, 0.0, 0.0, 0.0, 0.0, 0.0, 0.0, 0.0, 0.0, 0.0, 0.0, 0.0, 0.0, 0.0, 0.0, 0.0, 0.0, 0.0, 0.0, 0.0, 0.0, 0.0, 0.0, 0.0, 0.0, 0.0, 0.0, 0.0, 0.0, 0.0, 0.0, 0.0, 0.0, 0.0, 0.0, 0.0, 0.0, 0.0, 0.0, 0.0, 0.0, 0.0, 0.0, 0.0, 0.0, 0.0, 0.0, 0.0, 0.0, 0.0, 0.0, 0.0, 0.0, 0.0, 0.0, 0.0, 0.0, 0.0, 0.0, 0.0, 0.0, 0.0, 0.0, 0.0, 0.0, 0.0, 0.0, 0.0, 0.0, 0.0, 0.0, 0.0, 0.0, 0.0, 0.0, 0.0, 0.0, 0.0, 0.0, 0.0, 0.0, 0.0, 0.0, 0.0, 0.0, 0.0, 0.0, 0.0, 0.0, 0.0, 0.0, 0.0, 0.0, 0.0, 0.0, 0.0, 0.0, 0.0, 0.0, 0.0, 0.0, 0.0, 0.0, 0.0, 0.0, 0.0, 0.0, 0.0, 0.0, 0.0, 0.0, 0.0, 0.0, 0.0, 0.0, 0.0, 0.0, 0.0, 0.0, 0.0, 0.0, 0.0, 0.0, 0.0, 0.0, 0.0, 0.0, 0.0, 0.0, 0.0, 0.0, 0.0, 0.0, 0.0, 0.0, 0.0, 0.0, 0.0, 0.0, 0.0, 0.0, 0.0, 0.0, 0.0, 0.0, 0.0, 0.0, 0.0, 0.0, 0.0, 0.0, 0.0, 0.0, 0.0, 0.0, 0.0, 0.0, 0.0, 0.0, 0.0, 0.0, 0.0, 0.0, 0.0, 0.0, 0.0, 0.0, 0.0, 0.0, 0.0, 0.0, 0.0, 0.0, 0.0, 0.0, 0.0, 0.0, 0.0, 0.0, 0.0, 0.0, 0.0, 0.0, 0.0, 0.0, 0.0, 0.0, 0.0, 0.0, 0.0, 0.0, 0.0, 0.0, 0.0, 0.0, 0.0, 0.0, 0.0, 0.0, 0.0, 0.0, 0.0, 0.0, 0.0, 0.0, 0.0, 0.0, 0.0, 0.0, 0.0, 0.0, 0.0, 0.0, 0.0, 0.0, 0.0, 0.0, 0.0, 0.0, 0.0, 0.0, 0.0, 0.0, 0.0, 0.0, 0.0, 0.0, 0.0, 0.0, 0.0, 0.0, 0.0, 0.0, 0.0, 0.0, 0.0, 0.0, 0.0, 0.0, 0.0, 0.0, 0.0, 0.0, 0.0, 0.0, 0.0, 0.0, 0.0, 0.0, 0.0, 0.0, 0.0, 0.0, 0.0, 0.0, 0.0, 0.0, 0.0, 0.0, 0.0, 0.0, 0.0, 0.0, 0.0, 0.0, 0.0, 0.0, 0.0, 0.0, 0.0, 0.0, 0.0, 0.0, 0.0, 0.0, 0.0, 0.0, 0.0, 0.0, 0.0, 0.0, 0.0, 0.0, 0.0, 0.0, 0.0, 0.0, 0.0, 0.0, 0.0, 0.0, 0.0, 0.0, 0.0, 0.0, 0.0, 0.0, 0.0, 0.0, 0.0, 0.0, 0.0, 0.0, 0.0, 0.0, 0.0, 0.0, 0.0, 0.0, 0.0, 0.0, 0.0, 0.0, 0.0, 0.0, 0.0, 0.0, 0.0, 0.0, 0.0, 0.0, 0.0, 0.0, 0.0, 0.0, 0.0, 0.0, 0.0, 0.0, 0.0, 0.0, 0.0, 0.0, 0.0, 0.0, 0.0, 0.0, 0.0, 0.0, 0.0, 0.0, 0.0, 0.0, 0.0, 0.0, 0.0, 0.0, 0.0, 0.0, 0.0, 0.0, 0.0, 0.0, 0.0, 0.0, 0.0, 0.0, 0.0, 0.0, 0.0, 0.0, 0.0, 0.0, 0.0, 0.0, 0.0, 0.0, 0.0, 0.0, 0.0, 0.0, 0.0, 0.0, 0.0, 0.0, 0.0, 0.0, 0.0, 0.0, 0.0, 0.0, 0.0, 0.0, 0.0, 0.0, 0.0, 0.0, 0.0, 0.0, 0.0, 0.0, 0.0, 0.0, 0.0, 0.0, 0.0, 0.0, 0.0, 0.0, 0.0, 0.0, 0.0, 0.0, 0.0, 0.0, 0.0, 0.0, 0.0, 0.0, 0.0, 0.0, 0.0, 0.0, 0.0, 0.0, 0.0, 0.0, 0.0, 0.0, 0.0, 0.0, 0.0, 0.0, 0.0, 0.0, 0.0, 0.0, 0.0, 0.0, 0.0, 0.0, 0.0, 0.0, 0.0, 0.0, 0.0, 0.0, 0.0, 0.0, 0.0, 0.0, 0.0, 0.0, 0.0, 0.0, 0.0, 0.0, 0.0, 0.0, 0.0, 0.0, 0.0, 0.0, 0.0, 0.0, 0.0, 0.0, 0.0, 0.0, 0.0, 0.0, 0.0, 0.0, 0.0, 0.0, 0.0, 0.0, 0.0, 0.0, 0.0, 0.0, 0.0, 0.0, 0.0, 0.0, 0.0, 0.0, 0.0, 0.0, 0.0, 0.0, 0.0, 0.0, 0.0, 0.0, 0.0, 0.0, 0.0, 0.0, 0.0, 0.0, 0.0, 0.0, 0.0, 0.0, 0.0, 0.0, 0.0, 0.0, 0.0, 0.0, 0.0, 0.0, 0.0, 0.0, 0.0, 0.0, 0.0, 0.0, 0.0, 0.0, 0.0, 0.0, 0.0, 0.0, 0.0, 0.0, 0.0, 0.0, 0.0, 0.0, 0.0, 0.0, 0.0, 0.0, 0.0, 0.0, 0.0, 0.0, 0.0, 0.0, 0.0, 0.0, 0.0, 0.0, 0.0, 0.0, 0.0, 0.0, 0.0, 0.0, 0.0, 0.0, 0.0, 0.0, 0.0, 0.0, 0.0, 0.0, 0.0, 0.0, 0.0, 0.0, 0.0, 0.0, 0.0, 0.0, 0.0, 0.0, 0.0, 0.0, 0.0, 0.0, 0.0, 0.0, 0.0, 0.0, 0.0, 0.0, 0.0, 0.0, 0.0, 0.0, 0.0, 0.0, 0.0, 0.0, 0.0, 0.0, 0.0, 0.0, 0.0, 0.0, 0.0, 0.0, 0.0, 0.0, 0.0, 0.0, 0.0, 0.0, 0.0, 0.0, 0.0, 0.0, 0.0, 0.0, 0.0, 0.0, 0.0, 0.0, 0.0, 0.0, 0.0, 0.0, 0.0, 0.0, 0.0, 0.0, 0.0, 0.0, 0.0, 0.0, 0.0, 0.0, 0.0, 0.0, 0.0, 0.0, 0.0, 0.0, 0.0, 0.0, 0.0, 0.0, 0.0, 0.0, 0.0, 0.0, 0.0, 0.0, 0.0, 0.0, 0.0, 0.0, 0.0, 0.0, 0.0, 0.0, 0.0, 0.0, 0.0, 0.0, 0.0, 0.0, 0.0, 0.0, 0.0, 0.0, 0.0, 0.0, 0.0, 0.0, 0.0, 0.0, 0.0, 0.0, 0.0, 0.0, 0.0, 0.0, 0.0, 0.0, 0.0, 0.0, 0.0, 0.0, 0.0, 0.0, 0.0, 0.0, 0.0, 0.0, 0.0, 0.0, 0.0, 0.0, 0.0, 0.0, 0.0, 0.0, 0.0, 0.0, 0.0, 0.0, 0.0, 0.0, 0.0, 0.0, 0.0, 0.0, 0.0, 0.0, 0.0, 0.0, 0.0, 0.0, 0.0, 0.0, 0.0, 0.0, 0.0, 0.0, 0.0, 0.0, 0.0, 0.0, 0.0, 0.0, 0.0, 0.0, 0.0, 0.0, 0.0, 0.0, 0.0, 0.0, 0.0, 0.0, 0.0, 0.0, 0.0, 0.0, 0.0, 0.0, 0.0, 0.0, 0.0, 0.0, 0.0, 0.0, 0.0, 0.0, 0.0, 0.0, 0.0, 0.0, 0.0, 0.0, 0.0, 0.0, 0.0, 0.0, 0.0, 0.0, 0.0, 0.0])
me_cube_002.materials.append(None)
me_cube_002.materials.append(mat_material_001)
me_cube_002.use_mirror_vertex_groups = False
me_cube_002.update()
me_cube_008 = bpy.data.meshes.new('Cube.008')
me_cube_008.from_pydata([(0.09715, 0.001065, 0.1635), (0.09627, 0.08275, 0.1416), (0.09563, 0.1425, 0.08177), (0.0954, 0.1644, 8.609e-05), (0.09563, 0.1425, -0.0816), (0.09627, 0.08275, -0.1414), (0.09715, 0.001065, -0.1633), (0.09803, -0.08062, -0.1414), (0.09867, -0.1404, -0.0816), (0.0989, -0.1623, 8.609e-05), (0.09867, -0.1404, 0.08177), (0.09803, -0.08062, 0.1416), (-0.0337, -0.07044, 0.1456), (-0.03302, -0.1338, 0.09109), (-0.03273, -0.1614, 0.01216), (-0.03289, -0.1459, -0.07001), (-0.03348, -0.09135, -0.1334), (-0.03433, -0.01242, -0.161), (-0.03521, 0.06975, -0.1455), (-0.03589, 0.1331, -0.09092), (-0.03618, 0.1608, -0.01198), (-0.03602, 0.1452, 0.07019), (-0.03543, 0.09066, 0.1336), (-0.03458, 0.01172, 0.1612), (-0.04211, -0.06429, 0.1327), (-0.0415, -0.122, 0.08299), (-0.04123, -0.1472, 0.01108), (-0.04138, -0.133, -0.06377), (-0.04191, -0.08334, -0.1215), (-0.04268, -0.01143, -0.1467), (-0.04348, 0.06342, -0.1325), (-0.0441, 0.1212, -0.08282), (-0.04437, 0.1463, -0.01091), (-0.04422, 0.1322, 0.06394), (-0.04369, 0.08246, 0.1217), (-0.04292, 0.01056, 0.1468), (-0.04211, -0.03207, 0.06617), (-0.0415, -0.06094, 0.04132), (-0.04123, -0.07352, 0.005369), (-0.04138, -0.06644, -0.03206), (-0.04191, -0.04159, -0.06093), (-0.04268, -0.005639, -0.07351), (-0.04348, 0.03179, -0.06643), (-0.0441, 0.06066, -0.04158), (-0.04437, 0.07324, -0.005627), (-0.04422, 0.06615, 0.0318), (-0.04369, 0.04131, 0.06067), (-0.04292, 0.005356, 0.07325), (0.02352, -0.03207, 0.06617), (0.02408, -0.06094, 0.04132), (0.02432, -0.07352, 0.005369), (0.02418, -0.06644, -0.03206), (0.02371, -0.04159, -0.06093), (0.02301, -0.005639, -0.07351), (0.02229, 0.03179, -0.06643), (0.02173, 0.06066, -0.04158), (0.02149, 0.07324, -0.005627), (0.02162, 0.06615, 0.0318), (0.0221, 0.04131, 0.06067), (0.0228, 0.005356, 0.07325)], [], [(10, 13, 14, 9), (5, 18, 19, 4), (20, 32, 33, 21), (6, 17, 18, 5), (1, 22, 23, 0), (16, 28, 29, 17), (9, 14, 15, 8), (19, 31, 32, 20), (4, 19, 20, 3), (2, 21, 22, 1), (14, 26, 27, 15), (21, 33, 34, 22), (11, 12, 13, 10), (22, 34, 35, 23), (23, 35, 24, 12), (7, 16, 17, 6), (0, 23, 12, 11), (17, 29, 30, 18), (3, 20, 21, 2), (15, 27, 28, 16), (8, 15, 16, 7), (18, 30, 31, 19), (13, 25, 26, 14), (12, 24, 25, 13), (27, 39, 40, 28), (1, 0, 11, 10, 9, 8, 7, 6, 5, 4, 3, 2), (40, 52, 53, 41), (32, 44, 45, 33), (26, 38, 39, 27), (24, 36, 37, 25), (31, 43, 44, 32), (34, 46, 47, 35), (30, 42, 43, 31), (29, 41, 42, 30), (35, 47, 36, 24), (28, 40, 41, 29), (25, 37, 38, 26), (33, 45, 46, 34), (50, 49, 48, 59, 58, 57, 56, 55, 54, 53, 52, 51), (43, 55, 56, 44), (36, 48, 49, 37), (39, 51, 52, 40), (44, 56, 57, 45), (38, 50, 51, 39), (47, 59, 48, 36), (46, 58, 59, 47), (42, 54, 55, 43), (41, 53, 54, 42), (45, 57, 58, 46), (37, 49, 50, 38)])
me_cube_008.polygons.foreach_set('material_index', [1, 1, 1, 1, 1, 1, 1, 1, 1, 1, 1, 1, 1, 1, 1, 1, 1, 1, 1, 1, 1, 1, 1, 1, 1, 1, 1, 1, 1, 1, 1, 1, 1, 1, 1, 1, 1, 1, 1, 1, 1, 1, 1, 1, 1, 1, 1, 1, 1, 1])
_uv = me_cube_008.uv_layers.new(name='UVMap')
_uv.uv.foreach_set('vector', [0.0, 0.0, 0.0, 0.0, 0.0, 0.0, 0.0, 0.0, 0.0, 0.0, 0.0, 0.0, 0.0, 0.0, 0.0, 0.0, 0.0, 0.0, 0.0, 0.0, 0.0, 0.0, 0.0, 0.0, 0.0, 0.0, 0.0, 0.0, 0.0, 0.0, 0.0, 0.0, 0.0, 0.0, 0.0, 0.0, 0.0, 0.0, 0.0, 0.0, 0.0, 0.0, 0.0, 0.0, 0.0, 0.0, 0.0, 0.0, 0.0, 0.0, 0.0, 0.0, 0.0, 0.0, 0.0, 0.0, 0.0, 0.0, 0.0, 0.0, 0.0, 0.0, 0.0, 0.0, 0.0, 0.0, 0.0, 0.0, 0.0, 0.0, 0.0, 0.0, 0.0, 0.0, 0.0, 0.0, 0.0, 0.0, 0.0, 0.0, 0.0, 0.0, 0.0, 0.0, 0.0, 0.0, 0.0, 0.0, 0.0, 0.0, 0.0, 0.0, 0.0, 0.0, 0.0, 0.0, 0.0, 0.0, 0.0, 0.0, 0.0, 0.0, 0.0, 0.0, 0.0, 0.0, 0.0, 0.0, 0.0, 0.0, 0.0, 0.0, 0.0, 0.0, 0.0, 0.0, 0.0, 0.0, 0.0, 0.0, 0.0, 0.0, 0.0, 0.0, 0.0, 0.0, 0.0, 0.0, 0.0, 0.0, 0.0, 0.0, 0.0, 0.0, 0.0, 0.0, 0.0, 0.0, 0.0, 0.0, 0.0, 0.0, 0.0, 0.0, 0.0, 0.0, 0.0, 0.0, 0.0, 0.0, 0.0, 0.0, 0.0, 0.0, 0.0, 0.0, 0.0, 0.0, 0.0, 0.0, 0.0, 0.0, 0.0, 0.0, 0.0, 0.0, 0.0, 0.0, 0.0, 0.0, 0.0, 0.0, 0.0, 0.0, 0.0, 0.0, 0.0, 0.0, 0.0, 0.0, 0.0, 0.0, 0.0, 0.0, 0.0, 0.0, 0.0, 0.0, 0.0, 0.0, 0.0, 0.0, 0.0, 0.0, 0.0, 0.0, 0.0, 0.0, 0.0, 0.0, 0.0, 0.0, 0.0, 0.0, 0.0, 0.0, 0.0, 0.0, 0.0, 0.0, 0.0, 0.0, 0.0, 0.0, 0.0, 0.0, 0.0, 0.0, 0.0, 0.0, 0.0, 0.0, 0.0, 0.0, 0.0, 0.0, 0.0, 0.0, 0.0, 0.0, 0.0, 0.0, 0.0, 0.0, 0.0, 0.0, 0.0, 0.0, 0.0, 0.0, 0.0, 0.0, 0.0, 0.0, 0.0, 0.0, 0.0, 0.0, 0.0, 0.0, 0.0, 0.0, 0.0, 0.0, 0.0, 0.0, 0.0, 0.0, 0.0, 0.0, 0.0, 0.0, 0.0, 0.0, 0.0, 0.0, 0.0, 0.0, 0.0, 0.0, 0.0, 0.0, 0.0, 0.0, 0.0, 0.0, 0.0, 0.0, 0.0, 0.0, 0.0, 0.0, 0.0, 0.0, 0.0, 0.0, 0.0, 0.0, 0.0, 0.0, 0.0, 0.0, 0.0, 0.0, 0.0, 0.0, 0.0, 0.0, 0.0, 0.0, 0.0, 0.0, 0.0, 0.0, 0.0, 0.0, 0.0, 0.0, 0.0, 0.0, 0.0, 0.0, 0.0, 0.0, 0.0, 0.0, 0.0, 0.0, 0.0, 0.0, 0.0, 0.0, 0.0, 0.0, 0.0, 0.0, 0.0, 0.0, 0.0, 0.0, 0.0, 0.0, 0.0, 0.0, 0.0, 0.0, 0.0, 0.0, 0.0, 0.0, 0.0, 0.0, 0.0, 0.0, 0.0, 0.0, 0.0, 0.0, 0.0, 0.0, 0.0, 0.0, 0.0, 0.0, 0.0, 0.0, 0.0, 0.0, 0.0, 0.0, 0.0, 0.0, 0.0, 0.0, 0.0, 0.0, 0.0, 0.0, 0.0, 0.0, 0.0, 0.0, 0.0, 0.0, 0.0, 0.0, 0.0, 0.0, 0.0, 0.0, 0.0, 0.0, 0.0, 0.0, 0.0, 0.0, 0.0, 0.0, 0.0, 0.0, 0.0, 0.0, 0.0, 0.0, 0.0, 0.0, 0.0, 0.0, 0.0, 0.0, 0.0, 0.0, 0.0, 0.0, 0.0, 0.0, 0.0, 0.0, 0.0, 0.0, 0.0, 0.0, 0.0, 0.0, 0.0, 0.0, 0.0, 0.0, 0.0, 0.0, 0.0, 0.0, 0.0, 0.0, 0.0, 0.0, 0.0, 0.0, 0.0, 0.0, 0.0, 0.0])
me_cube_008.materials.append(mat_material_002)
me_cube_008.materials.append(mat_material_001)
me_cube_008.use_mirror_vertex_groups = False
me_cube_008.update()
me_cube_009 = bpy.data.meshes.new('Cube.009')
me_cube_009.from_pydata([(0.09715, -0.001065, 0.1635), (0.09627, -0.08275, 0.1416), (0.09563, -0.1425, 0.08177), (0.0954, -0.1644, 8.609e-05), (0.09563, -0.1425, -0.0816), (0.09627, -0.08275, -0.1414), (0.09715, -0.001065, -0.1633), (0.09803, 0.08062, -0.1414), (0.09867, 0.1404, -0.0816), (0.0989, 0.1623, 8.609e-05), (0.09867, 0.1404, 0.08177), (0.09803, 0.08062, 0.1416), (-0.0337, 0.07044, 0.1456), (-0.03302, 0.1338, 0.09109), (-0.03273, 0.1614, 0.01216), (-0.03289, 0.1459, -0.07001), (-0.03348, 0.09135, -0.1334), (-0.03433, 0.01242, -0.161), (-0.03521, -0.06975, -0.1455), (-0.03589, -0.1331, -0.09092), (-0.03618, -0.1608, -0.01198), (-0.03602, -0.1452, 0.07019), (-0.03543, -0.09066, 0.1336), (-0.03458, -0.01172, 0.1612), (-0.04211, 0.06429, 0.1327), (-0.0415, 0.122, 0.08299), (-0.04123, 0.1472, 0.01108), (-0.04138, 0.133, -0.06377), (-0.04191, 0.08334, -0.1215), (-0.04268, 0.01143, -0.1467), (-0.04348, -0.06342, -0.1325), (-0.0441, -0.1212, -0.08282), (-0.04437, -0.1463, -0.01091), (-0.04422, -0.1322, 0.06394), (-0.04369, -0.08246, 0.1217), (-0.04292, -0.01056, 0.1468), (-0.04211, 0.03207, 0.06617), (-0.0415, 0.06094, 0.04132), (-0.04123, 0.07352, 0.005369), (-0.04138, 0.06644, -0.03206), (-0.04191, 0.04159, -0.06093), (-0.04268, 0.005639, -0.07351), (-0.04348, -0.03179, -0.06643), (-0.0441, -0.06066, -0.04158), (-0.04437, -0.07324, -0.005627), (-0.04422, -0.06615, 0.0318), (-0.04369, -0.04131, 0.06067), (-0.04292, -0.005356, 0.07325), (0.02352, 0.03207, 0.06617), (0.02408, 0.06094, 0.04132), (0.02432, 0.07352, 0.005369), (0.02418, 0.06644, -0.03206), (0.02371, 0.04159, -0.06093), (0.02301, 0.005639, -0.07351), (0.02229, -0.03179, -0.06643), (0.02173, -0.06066, -0.04158), (0.02149, -0.07324, -0.005627), (0.02162, -0.06615, 0.0318), (0.0221, -0.04131, 0.06067), (0.0228, -0.005356, 0.07325)], [], [(10, 9, 14, 13), (5, 4, 19, 18), (20, 21, 33, 32), (6, 5, 18, 17), (1, 0, 23, 22), (16, 17, 29, 28), (9, 8, 15, 14), (19, 20, 32, 31), (4, 3, 20, 19), (2, 1, 22, 21), (14, 15, 27, 26), (21, 22, 34, 33), (11, 10, 13, 12), (22, 23, 35, 34), (23, 12, 24, 35), (7, 6, 17, 16), (0, 11, 12, 23), (17, 18, 30, 29), (3, 2, 21, 20), (15, 16, 28, 27), (8, 7, 16, 15), (18, 19, 31, 30), (13, 14, 26, 25), (12, 13, 25, 24), (27, 28, 40, 39), (1, 2, 3, 4, 5, 6, 7, 8, 9, 10, 11, 0), (40, 41, 53, 52), (32, 33, 45, 44), (26, 27, 39, 38), (24, 25, 37, 36), (31, 32, 44, 43), (34, 35, 47, 46), (30, 31, 43, 42), (29, 30, 42, 41), (35, 24, 36, 47), (28, 29, 41, 40), (25, 26, 38, 37), (33, 34, 46, 45), (50, 51, 52, 53, 54, 55, 56, 57, 58, 59, 48, 49), (43, 44, 56, 55), (36, 37, 49, 48), (39, 40, 52, 51), (44, 45, 57, 56), (38, 39, 51, 50), (47, 36, 48, 59), (46, 47, 59, 58), (42, 43, 55, 54), (41, 42, 54, 53), (45, 46, 58, 57), (37, 38, 50, 49)])
me_cube_009.polygons.foreach_set('material_index', [1, 1, 1, 1, 1, 1, 1, 1, 1, 1, 1, 1, 1, 1, 1, 1, 1, 1, 1, 1, 1, 1, 1, 1, 1, 1, 1, 1, 1, 1, 1, 1, 1, 1, 1, 1, 1, 1, 1, 1, 1, 1, 1, 1, 1, 1, 1, 1, 1, 1])
_uv = me_cube_009.uv_layers.new(name='UVMap')
_uv.uv.foreach_set('vector', [0.0, 0.0, 0.0, 0.0, 0.0, 0.0, 0.0, 0.0, 0.0, 0.0, 0.0, 0.0, 0.0, 0.0, 0.0, 0.0, 0.0, 0.0, 0.0, 0.0, 0.0, 0.0, 0.0, 0.0, 0.0, 0.0, 0.0, 0.0, 0.0, 0.0, 0.0, 0.0, 0.0, 0.0, 0.0, 0.0, 0.0, 0.0, 0.0, 0.0, 0.0, 0.0, 0.0, 0.0, 0.0, 0.0, 0.0, 0.0, 0.0, 0.0, 0.0, 0.0, 0.0, 0.0, 0.0, 0.0, 0.0, 0.0, 0.0, 0.0, 0.0, 0.0, 0.0, 0.0, 0.0, 0.0, 0.0, 0.0, 0.0, 0.0, 0.0, 0.0, 0.0, 0.0, 0.0, 0.0, 0.0, 0.0, 0.0, 0.0, 0.0, 0.0, 0.0, 0.0, 0.0, 0.0, 0.0, 0.0, 0.0, 0.0, 0.0, 0.0, 0.0, 0.0, 0.0, 0.0, 0.0, 0.0, 0.0, 0.0, 0.0, 0.0, 0.0, 0.0, 0.0, 0.0, 0.0, 0.0, 0.0, 0.0, 0.0, 0.0, 0.0, 0.0, 0.0, 0.0, 0.0, 0.0, 0.0, 0.0, 0.0, 0.0, 0.0, 0.0, 0.0, 0.0, 0.0, 0.0, 0.0, 0.0, 0.0, 0.0, 0.0, 0.0, 0.0, 0.0, 0.0, 0.0, 0.0, 0.0, 0.0, 0.0, 0.0, 0.0, 0.0, 0.0, 0.0, 0.0, 0.0, 0.0, 0.0, 0.0, 0.0, 0.0, 0.0, 0.0, 0.0, 0.0, 0.0, 0.0, 0.0, 0.0, 0.0, 0.0, 0.0, 0.0, 0.0, 0.0, 0.0, 0.0, 0.0, 0.0, 0.0, 0.0, 0.0, 0.0, 0.0, 0.0, 0.0, 0.0, 0.0, 0.0, 0.0, 0.0, 0.0, 0.0, 0.0, 0.0, 0.0, 0.0, 0.0, 0.0, 0.0, 0.0, 0.0, 0.0, 0.0, 0.0, 0.0, 0.0, 0.0, 0.0, 0.0, 0.0, 0.0, 0.0, 0.0, 0.0, 0.0, 0.0, 0.0, 0.0, 0.0, 0.0, 0.0, 0.0, 0.0, 0.0, 0.0, 0.0, 0.0, 0.0, 0.0, 0.0, 0.0, 0.0, 0.0, 0.0, 0.0, 0.0, 0.0, 0.0, 0.0, 0.0, 0.0, 0.0, 0.0, 0.0, 0.0, 0.0, 0.0, 0.0, 0.0, 0.0, 0.0, 0.0, 0.0, 0.0, 0.0, 0.0, 0.0, 0.0, 0.0, 0.0, 0.0, 0.0, 0.0, 0.0, 0.0, 0.0, 0.0, 0.0, 0.0, 0.0, 0.0, 0.0, 0.0, 0.0, 0.0, 0.0, 0.0, 0.0, 0.0, 0.0, 0.0, 0.0, 0.0, 0.0, 0.0, 0.0, 0.0, 0.0, 0.0, 0.0, 0.0, 0.0, 0.0, 0.0, 0.0, 0.0, 0.0, 0.0, 0.0, 0.0, 0.0, 0.0, 0.0, 0.0, 0.0, 0.0, 0.0, 0.0, 0.0, 0.0, 0.0, 0.0, 0.0, 0.0, 0.0, 0.0, 0.0, 0.0, 0.0, 0.0, 0.0, 0.0, 0.0, 0.0, 0.0, 0.0, 0.0, 0.0, 0.0, 0.0, 0.0, 0.0, 0.0, 0.0, 0.0, 0.0, 0.0, 0.0, 0.0, 0.0, 0.0, 0.0, 0.0, 0.0, 0.0, 0.0, 0.0, 0.0, 0.0, 0.0, 0.0, 0.0, 0.0, 0.0, 0.0, 0.0, 0.0, 0.0, 0.0, 0.0, 0.0, 0.0, 0.0, 0.0, 0.0, 0.0, 0.0, 0.0, 0.0, 0.0, 0.0, 0.0, 0.0, 0.0, 0.0, 0.0, 0.0, 0.0, 0.0, 0.0, 0.0, 0.0, 0.0, 0.0, 0.0, 0.0, 0.0, 0.0, 0.0, 0.0, 0.0, 0.0, 0.0, 0.0, 0.0, 0.0, 0.0, 0.0, 0.0, 0.0, 0.0, 0.0, 0.0, 0.0, 0.0, 0.0, 0.0, 0.0, 0.0, 0.0, 0.0, 0.0, 0.0, 0.0, 0.0, 0.0, 0.0, 0.0, 0.0, 0.0, 0.0, 0.0, 0.0, 0.0, 0.0, 0.0, 0.0, 0.0, 0.0, 0.0, 0.0, 0.0, 0.0, 0.0, 0.0, 0.0, 0.0, 0.0])
me_cube_009.materials.append(mat_material_002)
me_cube_009.materials.append(mat_material_001)
me_cube_009.use_mirror_vertex_groups = False
me_cube_009.update()
me_cube_010 = bpy.data.meshes.new('Cube.010')
me_cube_010.from_pydata([(-0.09715, -0.001065, 0.1635), (-0.09627, -0.08275, 0.1416), (-0.09563, -0.1425, 0.08177), (-0.0954, -0.1644, 8.609e-05), (-0.09563, -0.1425, -0.0816), (-0.09627, -0.08275, -0.1414), (-0.09715, -0.001065, -0.1633), (-0.09803, 0.08062, -0.1414), (-0.09867, 0.1404, -0.0816), (-0.0989, 0.1623, 8.609e-05), (-0.09867, 0.1404, 0.08177), (-0.09803, 0.08062, 0.1416), (0.0337, 0.07044, 0.1456), (0.03302, 0.1338, 0.09109), (0.03273, 0.1614, 0.01216), (0.03289, 0.1459, -0.07001), (0.03348, 0.09135, -0.1334), (0.03433, 0.01242, -0.161), (0.03521, -0.06975, -0.1455), (0.03589, -0.1331, -0.09092), (0.03618, -0.1608, -0.01198), (0.03602, -0.1452, 0.07019), (0.03543, -0.09066, 0.1336), (0.03458, -0.01172, 0.1612), (0.04211, 0.06429, 0.1327), (0.0415, 0.122, 0.08299), (0.04123, 0.1472, 0.01108), (0.04138, 0.133, -0.06377), (0.04191, 0.08334, -0.1215), (0.04268, 0.01143, -0.1467), (0.04348, -0.06342, -0.1325), (0.0441, -0.1212, -0.08282), (0.04437, -0.1463, -0.01091), (0.04422, -0.1322, 0.06394), (0.04369, -0.08246, 0.1217), (0.04292, -0.01056, 0.1468), (0.04211, 0.03207, 0.06617), (0.0415, 0.06094, 0.04132), (0.04123, 0.07352, 0.005369), (0.04138, 0.06644, -0.03206), (0.04191, 0.04159, -0.06093), (0.04268, 0.005639, -0.07351), (0.04348, -0.03179, -0.06643), (0.0441, -0.06066, -0.04158), (0.04437, -0.07324, -0.005627), (0.04422, -0.06615, 0.0318), (0.04369, -0.04131, 0.06067), (0.04292, -0.005356, 0.07325), (-0.02352, 0.03207, 0.06617), (-0.02408, 0.06094, 0.04132), (-0.02432, 0.07352, 0.005369), (-0.02418, 0.06644, -0.03206), (-0.02371, 0.04159, -0.06093), (-0.02301, 0.005639, -0.07351), (-0.02229, -0.03179, -0.06643), (-0.02173, -0.06066, -0.04158), (-0.02149, -0.07324, -0.005627), (-0.02162, -0.06615, 0.0318), (-0.0221, -0.04131, 0.06067), (-0.0228, -0.005356, 0.07325)], [], [(10, 13, 14, 9), (5, 18, 19, 4), (20, 32, 33, 21), (6, 17, 18, 5), (1, 22, 23, 0), (16, 28, 29, 17), (9, 14, 15, 8), (19, 31, 32, 20), (4, 19, 20, 3), (2, 21, 22, 1), (14, 26, 27, 15), (21, 33, 34, 22), (11, 12, 13, 10), (22, 34, 35, 23), (23, 35, 24, 12), (7, 16, 17, 6), (0, 23, 12, 11), (17, 29, 30, 18), (3, 20, 21, 2), (15, 27, 28, 16), (8, 15, 16, 7), (18, 30, 31, 19), (13, 25, 26, 14), (12, 24, 25, 13), (27, 39, 40, 28), (1, 0, 11, 10, 9, 8, 7, 6, 5, 4, 3, 2), (40, 52, 53, 41), (32, 44, 45, 33), (26, 38, 39, 27), (24, 36, 37, 25), (31, 43, 44, 32), (34, 46, 47, 35), (30, 42, 43, 31), (29, 41, 42, 30), (35, 47, 36, 24), (28, 40, 41, 29), (25, 37, 38, 26), (33, 45, 46, 34), (50, 49, 48, 59, 58, 57, 56, 55, 54, 53, 52, 51), (43, 55, 56, 44), (36, 48, 49, 37), (39, 51, 52, 40), (44, 56, 57, 45), (38, 50, 51, 39), (47, 59, 48, 36), (46, 58, 59, 47), (42, 54, 55, 43), (41, 53, 54, 42), (45, 57, 58, 46), (37, 49, 50, 38)])
me_cube_010.polygons.foreach_set('material_index', [1, 1, 1, 1, 1, 1, 1, 1, 1, 1, 1, 1, 1, 1, 1, 1, 1, 1, 1, 1, 1, 1, 1, 1, 1, 1, 1, 1, 1, 1, 1, 1, 1, 1, 1, 1, 1, 1, 1, 1, 1, 1, 1, 1, 1, 1, 1, 1, 1, 1])
_uv = me_cube_010.uv_layers.new(name='UVMap')
_uv.uv.foreach_set('vector', [0.0, 0.0, 0.0, 0.0, 0.0, 0.0, 0.0, 0.0, 0.0, 0.0, 0.0, 0.0, 0.0, 0.0, 0.0, 0.0, 0.0, 0.0, 0.0, 0.0, 0.0, 0.0, 0.0, 0.0, 0.0, 0.0, 0.0, 0.0, 0.0, 0.0, 0.0, 0.0, 0.0, 0.0, 0.0, 0.0, 0.0, 0.0, 0.0, 0.0, 0.0, 0.0, 0.0, 0.0, 0.0, 0.0, 0.0, 0.0, 0.0, 0.0, 0.0, 0.0, 0.0, 0.0, 0.0, 0.0, 0.0, 0.0, 0.0, 0.0, 0.0, 0.0, 0.0, 0.0, 0.0, 0.0, 0.0, 0.0, 0.0, 0.0, 0.0, 0.0, 0.0, 0.0, 0.0, 0.0, 0.0, 0.0, 0.0, 0.0, 0.0, 0.0, 0.0, 0.0, 0.0, 0.0, 0.0, 0.0, 0.0, 0.0, 0.0, 0.0, 0.0, 0.0, 0.0, 0.0, 0.0, 0.0, 0.0, 0.0, 0.0, 0.0, 0.0, 0.0, 0.0, 0.0, 0.0, 0.0, 0.0, 0.0, 0.0, 0.0, 0.0, 0.0, 0.0, 0.0, 0.0, 0.0, 0.0, 0.0, 0.0, 0.0, 0.0, 0.0, 0.0, 0.0, 0.0, 0.0, 0.0, 0.0, 0.0, 0.0, 0.0, 0.0, 0.0, 0.0, 0.0, 0.0, 0.0, 0.0, 0.0, 0.0, 0.0, 0.0, 0.0, 0.0, 0.0, 0.0, 0.0, 0.0, 0.0, 0.0, 0.0, 0.0, 0.0, 0.0, 0.0, 0.0, 0.0, 0.0, 0.0, 0.0, 0.0, 0.0, 0.0, 0.0, 0.0, 0.0, 0.0, 0.0, 0.0, 0.0, 0.0, 0.0, 0.0, 0.0, 0.0, 0.0, 0.0, 0.0, 0.0, 0.0, 0.0, 0.0, 0.0, 0.0, 0.0, 0.0, 0.0, 0.0, 0.0, 0.0, 0.0, 0.0, 0.0, 0.0, 0.0, 0.0, 0.0, 0.0, 0.0, 0.0, 0.0, 0.0, 0.0, 0.0, 0.0, 0.0, 0.0, 0.0, 0.0, 0.0, 0.0, 0.0, 0.0, 0.0, 0.0, 0.0, 0.0, 0.0, 0.0, 0.0, 0.0, 0.0, 0.0, 0.0, 0.0, 0.0, 0.0, 0.0, 0.0, 0.0, 0.0, 0.0, 0.0, 0.0, 0.0, 0.0, 0.0, 0.0, 0.0, 0.0, 0.0, 0.0, 0.0, 0.0, 0.0, 0.0, 0.0, 0.0, 0.0, 0.0, 0.0, 0.0, 0.0, 0.0, 0.0, 0.0, 0.0, 0.0, 0.0, 0.0, 0.0, 0.0, 0.0, 0.0, 0.0, 0.0, 0.0, 0.0, 0.0, 0.0, 0.0, 0.0, 0.0, 0.0, 0.0, 0.0, 0.0, 0.0, 0.0, 0.0, 0.0, 0.0, 0.0, 0.0, 0.0, 0.0, 0.0, 0.0, 0.0, 0.0, 0.0, 0.0, 0.0, 0.0, 0.0, 0.0, 0.0, 0.0, 0.0, 0.0, 0.0, 0.0, 0.0, 0.0, 0.0, 0.0, 0.0, 0.0, 0.0, 0.0, 0.0, 0.0, 0.0, 0.0, 0.0, 0.0, 0.0, 0.0, 0.0, 0.0, 0.0, 0.0, 0.0, 0.0, 0.0, 0.0, 0.0, 0.0, 0.0, 0.0, 0.0, 0.0, 0.0, 0.0, 0.0, 0.0, 0.0, 0.0, 0.0, 0.0, 0.0, 0.0, 0.0, 0.0, 0.0, 0.0, 0.0, 0.0, 0.0, 0.0, 0.0, 0.0, 0.0, 0.0, 0.0, 0.0, 0.0, 0.0, 0.0, 0.0, 0.0, 0.0, 0.0, 0.0, 0.0, 0.0, 0.0, 0.0, 0.0, 0.0, 0.0, 0.0, 0.0, 0.0, 0.0, 0.0, 0.0, 0.0, 0.0, 0.0, 0.0, 0.0, 0.0, 0.0, 0.0, 0.0, 0.0, 0.0, 0.0, 0.0, 0.0, 0.0, 0.0, 0.0, 0.0, 0.0, 0.0, 0.0, 0.0, 0.0, 0.0, 0.0, 0.0, 0.0, 0.0, 0.0, 0.0, 0.0, 0.0, 0.0, 0.0, 0.0, 0.0, 0.0, 0.0, 0.0, 0.0, 0.0, 0.0, 0.0, 0.0, 0.0, 0.0, 0.0, 0.0, 0.0, 0.0, 0.0, 0.0, 0.0])
me_cube_010.materials.append(mat_material_002)
me_cube_010.materials.append(mat_material_001)
me_cube_010.use_mirror_vertex_groups = False
me_cube_010.update()
me_cube_012 = bpy.data.meshes.new('Cube.012')
me_cube_012.from_pydata([(-0.09715, 0.001065, 0.1635), (-0.09627, 0.08275, 0.1416), (-0.09563, 0.1425, 0.08177), (-0.0954, 0.1644, 8.609e-05), (-0.09563, 0.1425, -0.0816), (-0.09627, 0.08275, -0.1414), (-0.09715, 0.001065, -0.1633), (-0.09803, -0.08062, -0.1414), (-0.09867, -0.1404, -0.0816), (-0.0989, -0.1623, 8.609e-05), (-0.09867, -0.1404, 0.08177), (-0.09803, -0.08062, 0.1416), (0.0337, -0.07044, 0.1456), (0.03302, -0.1338, 0.09109), (0.03273, -0.1614, 0.01216), (0.03289, -0.1459, -0.07001), (0.03348, -0.09135, -0.1334), (0.03433, -0.01242, -0.161), (0.03521, 0.06975, -0.1455), (0.03589, 0.1331, -0.09092), (0.03618, 0.1608, -0.01198), (0.03602, 0.1452, 0.07019), (0.03543, 0.09066, 0.1336), (0.03458, 0.01172, 0.1612), (0.04211, -0.06429, 0.1327), (0.0415, -0.122, 0.08299), (0.04123, -0.1472, 0.01108), (0.04138, -0.133, -0.06377), (0.04191, -0.08334, -0.1215), (0.04268, -0.01143, -0.1467), (0.04348, 0.06342, -0.1325), (0.0441, 0.1212, -0.08282), (0.04437, 0.1463, -0.01091), (0.04422, 0.1322, 0.06394), (0.04369, 0.08246, 0.1217), (0.04292, 0.01056, 0.1468), (0.04211, -0.03207, 0.06617), (0.0415, -0.06094, 0.04132), (0.04123, -0.07352, 0.005369), (0.04138, -0.06644, -0.03206), (0.04191, -0.04159, -0.06093), (0.04268, -0.005639, -0.07351), (0.04348, 0.03179, -0.06643), (0.0441, 0.06066, -0.04158), (0.04437, 0.07324, -0.005627), (0.04422, 0.06615, 0.0318), (0.04369, 0.04131, 0.06067), (0.04292, 0.005356, 0.07325), (-0.02352, -0.03207, 0.06617), (-0.02408, -0.06094, 0.04132), (-0.02432, -0.07352, 0.005369), (-0.02418, -0.06644, -0.03206), (-0.02371, -0.04159, -0.06093), (-0.02301, -0.005639, -0.07351), (-0.02229, 0.03179, -0.06643), (-0.02173, 0.06066, -0.04158), (-0.02149, 0.07324, -0.005627), (-0.02162, 0.06615, 0.0318), (-0.0221, 0.04131, 0.06067), (-0.0228, 0.005356, 0.07325)], [], [(10, 9, 14, 13), (5, 4, 19, 18), (20, 21, 33, 32), (6, 5, 18, 17), (1, 0, 23, 22), (16, 17, 29, 28), (9, 8, 15, 14), (19, 20, 32, 31), (4, 3, 20, 19), (2, 1, 22, 21), (14, 15, 27, 26), (21, 22, 34, 33), (11, 10, 13, 12), (22, 23, 35, 34), (23, 12, 24, 35), (7, 6, 17, 16), (0, 11, 12, 23), (17, 18, 30, 29), (3, 2, 21, 20), (15, 16, 28, 27), (8, 7, 16, 15), (18, 19, 31, 30), (13, 14, 26, 25), (12, 13, 25, 24), (27, 28, 40, 39), (1, 2, 3, 4, 5, 6, 7, 8, 9, 10, 11, 0), (40, 41, 53, 52), (32, 33, 45, 44), (26, 27, 39, 38), (24, 25, 37, 36), (31, 32, 44, 43), (34, 35, 47, 46), (30, 31, 43, 42), (29, 30, 42, 41), (35, 24, 36, 47), (28, 29, 41, 40), (25, 26, 38, 37), (33, 34, 46, 45), (50, 51, 52, 53, 54, 55, 56, 57, 58, 59, 48, 49), (43, 44, 56, 55), (36, 37, 49, 48), (39, 40, 52, 51), (44, 45, 57, 56), (38, 39, 51, 50), (47, 36, 48, 59), (46, 47, 59, 58), (42, 43, 55, 54), (41, 42, 54, 53), (45, 46, 58, 57), (37, 38, 50, 49)])
me_cube_012.polygons.foreach_set('material_index', [1, 1, 1, 1, 1, 1, 1, 1, 1, 1, 1, 1, 1, 1, 1, 1, 1, 1, 1, 1, 1, 1, 1, 1, 1, 1, 1, 1, 1, 1, 1, 1, 1, 1, 1, 1, 1, 1, 1, 1, 1, 1, 1, 1, 1, 1, 1, 1, 1, 1])
_uv = me_cube_012.uv_layers.new(name='UVMap')
_uv.uv.foreach_set('vector', [0.0, 0.0, 0.0, 0.0, 0.0, 0.0, 0.0, 0.0, 0.0, 0.0, 0.0, 0.0, 0.0, 0.0, 0.0, 0.0, 0.0, 0.0, 0.0, 0.0, 0.0, 0.0, 0.0, 0.0, 0.0, 0.0, 0.0, 0.0, 0.0, 0.0, 0.0, 0.0, 0.0, 0.0, 0.0, 0.0, 0.0, 0.0, 0.0, 0.0, 0.0, 0.0, 0.0, 0.0, 0.0, 0.0, 0.0, 0.0, 0.0, 0.0, 0.0, 0.0, 0.0, 0.0, 0.0, 0.0, 0.0, 0.0, 0.0, 0.0, 0.0, 0.0, 0.0, 0.0, 0.0, 0.0, 0.0, 0.0, 0.0, 0.0, 0.0, 0.0, 0.0, 0.0, 0.0, 0.0, 0.0, 0.0, 0.0, 0.0, 0.0, 0.0, 0.0, 0.0, 0.0, 0.0, 0.0, 0.0, 0.0, 0.0, 0.0, 0.0, 0.0, 0.0, 0.0, 0.0, 0.0, 0.0, 0.0, 0.0, 0.0, 0.0, 0.0, 0.0, 0.0, 0.0, 0.0, 0.0, 0.0, 0.0, 0.0, 0.0, 0.0, 0.0, 0.0, 0.0, 0.0, 0.0, 0.0, 0.0, 0.0, 0.0, 0.0, 0.0, 0.0, 0.0, 0.0, 0.0, 0.0, 0.0, 0.0, 0.0, 0.0, 0.0, 0.0, 0.0, 0.0, 0.0, 0.0, 0.0, 0.0, 0.0, 0.0, 0.0, 0.0, 0.0, 0.0, 0.0, 0.0, 0.0, 0.0, 0.0, 0.0, 0.0, 0.0, 0.0, 0.0, 0.0, 0.0, 0.0, 0.0, 0.0, 0.0, 0.0, 0.0, 0.0, 0.0, 0.0, 0.0, 0.0, 0.0, 0.0, 0.0, 0.0, 0.0, 0.0, 0.0, 0.0, 0.0, 0.0, 0.0, 0.0, 0.0, 0.0, 0.0, 0.0, 0.0, 0.0, 0.0, 0.0, 0.0, 0.0, 0.0, 0.0, 0.0, 0.0, 0.0, 0.0, 0.0, 0.0, 0.0, 0.0, 0.0, 0.0, 0.0, 0.0, 0.0, 0.0, 0.0, 0.0, 0.0, 0.0, 0.0, 0.0, 0.0, 0.0, 0.0, 0.0, 0.0, 0.0, 0.0, 0.0, 0.0, 0.0, 0.0, 0.0, 0.0, 0.0, 0.0, 0.0, 0.0, 0.0, 0.0, 0.0, 0.0, 0.0, 0.0, 0.0, 0.0, 0.0, 0.0, 0.0, 0.0, 0.0, 0.0, 0.0, 0.0, 0.0, 0.0, 0.0, 0.0, 0.0, 0.0, 0.0, 0.0, 0.0, 0.0, 0.0, 0.0, 0.0, 0.0, 0.0, 0.0, 0.0, 0.0, 0.0, 0.0, 0.0, 0.0, 0.0, 0.0, 0.0, 0.0, 0.0, 0.0, 0.0, 0.0, 0.0, 0.0, 0.0, 0.0, 0.0, 0.0, 0.0, 0.0, 0.0, 0.0, 0.0, 0.0, 0.0, 0.0, 0.0, 0.0, 0.0, 0.0, 0.0, 0.0, 0.0, 0.0, 0.0, 0.0, 0.0, 0.0, 0.0, 0.0, 0.0, 0.0, 0.0, 0.0, 0.0, 0.0, 0.0, 0.0, 0.0, 0.0, 0.0, 0.0, 0.0, 0.0, 0.0, 0.0, 0.0, 0.0, 0.0, 0.0, 0.0, 0.0, 0.0, 0.0, 0.0, 0.0, 0.0, 0.0, 0.0, 0.0, 0.0, 0.0, 0.0, 0.0, 0.0, 0.0, 0.0, 0.0, 0.0, 0.0, 0.0, 0.0, 0.0, 0.0, 0.0, 0.0, 0.0, 0.0, 0.0, 0.0, 0.0, 0.0, 0.0, 0.0, 0.0, 0.0, 0.0, 0.0, 0.0, 0.0, 0.0, 0.0, 0.0, 0.0, 0.0, 0.0, 0.0, 0.0, 0.0, 0.0, 0.0, 0.0, 0.0, 0.0, 0.0, 0.0, 0.0, 0.0, 0.0, 0.0, 0.0, 0.0, 0.0, 0.0, 0.0, 0.0, 0.0, 0.0, 0.0, 0.0, 0.0, 0.0, 0.0, 0.0, 0.0, 0.0, 0.0, 0.0, 0.0, 0.0, 0.0, 0.0, 0.0, 0.0, 0.0, 0.0, 0.0, 0.0, 0.0, 0.0, 0.0, 0.0, 0.0, 0.0, 0.0, 0.0, 0.0, 0.0, 0.0, 0.0, 0.0, 0.0, 0.0, 0.0, 0.0, 0.0, 0.0])
me_cube_012.materials.append(mat_material_002)
me_cube_012.materials.append(mat_material_001)
me_cube_012.use_mirror_vertex_groups = False
me_cube_012.update()
me_cube_014 = bpy.data.meshes.new('Cube.014')
me_cube_014.from_pydata([(0.3494, -0.7639, 0.5221), (0.3775, -0.7639, 0.5118), (0.3925, -0.7639, 0.4858), (0.3873, -0.7639, 0.4563), (0.3644, -0.7639, 0.437), (0.3344, -0.7639, 0.437), (0.3114, -0.7639, 0.4563), (0.3062, -0.7639, 0.4858), (0.3212, -0.7639, 0.5118), (0.3811, -0.7754, 0.4865), (0.3481, -0.7754, 0.5097), (0.3744, -0.7754, 0.4547), (0.3426, -0.7754, 0.4481), (0.3196, -0.7754, 0.4812), (-0.3494, -0.7639, 0.5221), (-0.3775, -0.7639, 0.5118), (-0.3925, -0.7639, 0.4858), (-0.3873, -0.7639, 0.4563), (-0.3644, -0.7639, 0.437), (-0.3344, -0.7639, 0.437), (-0.3114, -0.7639, 0.4563), (-0.3062, -0.7639, 0.4858), (-0.3212, -0.7639, 0.5118), (-0.3811, -0.7754, 0.4865), (-0.3481, -0.7754, 0.5097), (-0.3744, -0.7754, 0.4547), (-0.3426, -0.7754, 0.4481), (-0.3196, -0.7754, 0.4812)], [], [(6, 13, 7), (9, 10, 13, 12, 11), (3, 11, 12, 4), (0, 10, 9, 1), (7, 13, 10, 8), (4, 12, 5), (1, 9, 2), (8, 10, 0), (5, 12, 13, 6), (2, 9, 11, 3), (20, 21, 27), (23, 25, 26, 27, 24), (17, 18, 26, 25), (14, 15, 23, 24), (21, 22, 24, 27), (18, 19, 26), (15, 16, 23), (22, 14, 24), (19, 20, 27, 26), (16, 17, 25, 23)])
me_cube_014.polygons.foreach_set('material_index', [1, 1, 1, 1, 1, 1, 1, 1, 1, 1, 1, 1, 1, 1, 1, 1, 1, 1, 1, 1])
_uv = me_cube_014.uv_layers.new(name='UVMap')
_uv.uv.foreach_set('vector', [0.0, 0.0, 0.0, 0.0, 0.0, 0.0, 0.0, 0.0, 0.0, 0.0, 0.0, 0.0, 0.0, 0.0, 0.0, 0.0, 0.0, 0.0, 0.0, 0.0, 0.0, 0.0, 0.0, 0.0, 0.0, 0.0, 0.0, 0.0, 0.0, 0.0, 0.0, 0.0, 0.0, 0.0, 0.0, 0.0, 0.0, 0.0, 0.0, 0.0, 0.0, 0.0, 0.0, 0.0, 0.0, 0.0, 0.0, 0.0, 0.0, 0.0, 0.0, 0.0, 0.0, 0.0, 0.0, 0.0, 0.0, 0.0, 0.0, 0.0, 0.0, 0.0, 0.0, 0.0, 0.0, 0.0, 0.0, 0.0, 0.0, 0.0, 0.0, 0.0, 0.0, 0.0, 0.0, 0.0, 0.0, 0.0, 0.0, 0.0, 0.0, 0.0, 0.0, 0.0, 0.0, 0.0, 0.0, 0.0, 0.0, 0.0, 0.0, 0.0, 0.0, 0.0, 0.0, 0.0, 0.0, 0.0, 0.0, 0.0, 0.0, 0.0, 0.0, 0.0, 0.0, 0.0, 0.0, 0.0, 0.0, 0.0, 0.0, 0.0, 0.0, 0.0, 0.0, 0.0, 0.0, 0.0, 0.0, 0.0, 0.0, 0.0, 0.0, 0.0, 0.0, 0.0, 0.0, 0.0, 0.0, 0.0, 0.0, 0.0, 0.0, 0.0, 0.0, 0.0, 0.0, 0.0, 0.0, 0.0, 0.0, 0.0, 0.0, 0.0, 0.0, 0.0, 0.0, 0.0])
me_cube_014.materials.append(mat_material_003)
me_cube_014.materials.append(mat_material_004)
me_cube_014.use_mirror_vertex_groups = False
me_cube_014.update()
me_cube_016 = bpy.data.meshes.new('Cube.016')
me_cube_016.from_pydata([(0.1846, -0.6671, 1.114), (0.1846, -0.6671, -0.01227), (0.1846, -0.7407, 1.114), (0.1846, -0.7407, -0.01227), (0.238, -0.6671, 1.114), (0.238, -0.6671, -0.01227), (0.238, -0.7407, 1.114), (0.238, -0.7407, -0.01227), (0.1869, -0.6254, 0.03231), (0.1869, -0.6254, -0.0063), (0.1869, -0.7087, 0.03231), (0.1869, -0.7087, -0.0063), (0.2291, -0.5937, 0.03231), (0.2291, -0.5937, -0.0063), (0.2291, -0.7087, 0.03231), (0.2291, -0.7087, -0.0063), (-0.2276, -0.7258, 0.4713), (-0.2276, -0.7258, 0.51), (0.2276, -0.7258, 0.4713), (0.2276, -0.7258, 0.51), (-0.1959, -0.6836, 0.4713), (-0.1959, -0.6836, 0.51), (0.1959, -0.6836, 0.4713), (0.1959, -0.6836, 0.51), (-0.2276, -0.7258, 0.7668), (-0.2276, -0.7258, 0.8054), (0.2276, -0.7258, 0.7668), (0.2276, -0.7258, 0.8054), (-0.1959, -0.6836, 0.7668), (-0.1959, -0.6836, 0.8054), (0.1959, -0.6836, 0.7668), (0.1959, -0.6836, 0.8054), (-0.2276, -0.7258, 0.1578), (-0.2276, -0.7258, 0.1965), (0.2276, -0.7258, 0.1578), (0.2276, -0.7258, 0.1965), (-0.1959, -0.6836, 0.1578), (-0.1959, -0.6836, 0.1965), (0.1959, -0.6836, 0.1578), (0.1959, -0.6836, 0.1965), (-0.1846, -0.6671, 1.114), (-0.1846, -0.6671, -0.01227), (-0.1846, -0.7407, 1.114), (-0.1846, -0.7407, -0.01227), (-0.238, -0.6671, 1.114), (-0.238, -0.6671, -0.01227), (-0.238, -0.7407, 1.114), (-0.238, -0.7407, -0.01227), (-0.1869, -0.6254, 0.03231), (-0.1869, -0.6254, -0.0063), (-0.1869, -0.7087, 0.03231), (-0.1869, -0.7087, -0.0063), (-0.2291, -0.5937, 0.03231), (-0.2291, -0.5937, -0.0063), (-0.2291, -0.7087, 0.03231), (-0.2291, -0.7087, -0.0063)], [], [(0, 1, 3, 2), (4, 6, 7, 5), (1, 5, 7, 3), (0, 4, 5, 1), (3, 7, 6, 2), (8, 9, 11, 10), (12, 14, 15, 13), (9, 13, 15, 11), (8, 12, 13, 9), (23, 19, 18, 22), (23, 22, 20, 21), (19, 17, 16, 18), (22, 18, 16, 20), (31, 27, 26, 30), (31, 30, 28, 29), (27, 25, 24, 26), (30, 26, 24, 28), (39, 35, 34, 38), (39, 38, 36, 37), (35, 33, 32, 34), (38, 34, 32, 36), (25, 27, 31, 29), (0, 2, 6, 4), (17, 19, 23, 21), (33, 35, 39, 37), (40, 42, 43, 41), (44, 45, 47, 46), (41, 43, 47, 45), (40, 41, 45, 44), (43, 42, 46, 47), (48, 50, 51, 49), (52, 53, 55, 54), (49, 51, 55, 53), (48, 49, 53, 52), (21, 20, 16, 17), (29, 28, 24, 25), (37, 36, 32, 33), (10, 14, 12, 8), (50, 48, 52, 54), (40, 44, 46, 42)])
_uv = me_cube_016.uv_layers.new(name='UVMap')
_uv.uv.foreach_set('vector', [0.0, 0.0, 0.0, 0.0, 0.0, 0.0, 0.0, 0.0, 0.0, 0.0, 0.0, 0.0, 0.0, 0.0, 0.0, 0.0, 0.0, 0.0, 0.0, 0.0, 0.0, 0.0, 0.0, 0.0, 0.0, 0.0, 0.0, 0.0, 0.0, 0.0, 0.0, 0.0, 0.0, 0.0, 0.0, 0.0, 0.0, 0.0, 0.0, 0.0, 0.0, 0.0, 0.0, 0.0, 0.0, 0.0, 0.0, 0.0, 0.0, 0.0, 0.0, 0.0, 0.0, 0.0, 0.0, 0.0, 0.0, 0.0, 0.0, 0.0, 0.0, 0.0, 0.0, 0.0, 0.0, 0.0, 0.0, 0.0, 0.0, 0.0, 0.0, 0.0, 0.0, 0.0, 0.0, 0.0, 0.0, 0.0, 0.0, 0.0, 0.0, 0.0, 0.0, 0.0, 0.0, 0.0, 0.0, 0.0, 0.0, 0.0, 0.0, 0.0, 0.0, 0.0, 0.0, 0.0, 0.0, 0.0, 0.0, 0.0, 0.0, 0.0, 0.0, 0.0, 0.0, 0.0, 0.0, 0.0, 0.0, 0.0, 0.0, 0.0, 0.0, 0.0, 0.0, 0.0, 0.0, 0.0, 0.0, 0.0, 0.0, 0.0, 0.0, 0.0, 0.0, 0.0, 0.0, 0.0, 0.0, 0.0, 0.0, 0.0, 0.0, 0.0, 0.0, 0.0, 0.0, 0.0, 0.0, 0.0, 0.0, 0.0, 0.0, 0.0, 0.0, 0.0, 0.0, 0.0, 0.0, 0.0, 0.0, 0.0, 0.0, 0.0, 0.0, 0.0, 0.0, 0.0, 0.0, 0.0, 0.0, 0.0, 0.0, 0.0, 0.0, 0.0, 0.0, 0.0, 0.0, 0.0, 0.0, 0.0, 0.0, 0.0, 0.0, 0.0, 0.0, 0.0, 0.0, 0.0, 0.0, 0.0, 0.0, 0.0, 0.0, 0.0, 0.0, 0.0, 0.0, 0.0, 0.0, 0.0, 0.0, 0.0, 0.0, 0.0, 0.0, 0.0, 0.0, 0.0, 0.0, 0.0, 0.0, 0.0, 0.0, 0.0, 0.0, 0.0, 0.0, 0.0, 0.0, 0.0, 0.0, 0.0, 0.0, 0.0, 0.0, 0.0, 0.0, 0.0, 0.0, 0.0, 0.0, 0.0, 0.0, 0.0, 0.0, 0.0, 0.0, 0.0, 0.0, 0.0, 0.0, 0.0, 0.0, 0.0, 0.0, 0.0, 0.0, 0.0, 0.0, 0.0, 0.0, 0.0, 0.0, 0.0, 0.0, 0.0, 0.0, 0.0, 0.0, 0.0, 0.0, 0.0, 0.0, 0.0, 0.0, 0.0, 0.0, 0.0, 0.0, 0.0, 0.0, 0.0, 0.0, 0.0, 0.0, 0.0, 0.0, 0.0, 0.0, 0.0, 0.0, 0.0, 0.0, 0.0, 0.0, 0.0, 0.0, 0.0, 0.0, 0.0, 0.0, 0.0, 0.0, 0.0, 0.0, 0.0, 0.0, 0.0, 0.0, 0.0, 0.0, 0.0, 0.0, 0.0, 0.0, 0.0, 0.0, 0.0, 0.0, 0.0, 0.0, 0.0, 0.0, 0.0, 0.0, 0.0, 0.0, 0.0, 0.0, 0.0, 0.0, 0.0, 0.0, 0.0, 0.0, 0.0, 0.0, 0.0])
me_cube_016.materials.append(mat_material_002)
me_cube_016.materials.append(mat_material_001)
me_cube_016.use_mirror_vertex_groups = False
me_cube_016.update()
me_cube_017 = bpy.data.meshes.new('Cube.017')
me_cube_017.from_pydata([(-0.3707, -0.7454, 0.4186), (-0.3707, -0.7454, -0.01227), (-0.3707, -0.7797, 0.4186), (-0.3707, -0.7797, -0.01227), (0.3707, -0.7454, 0.4186), (0.3707, -0.7454, -0.01227), (0.3707, -0.7797, 0.4186), (0.3707, -0.7797, -0.01227), (0.2388, -0.7718, 0.03328), (0.2388, -0.7718, -0.005336), (0.2388, -0.6716, 0.03328), (0.2388, -0.6716, -0.005336), (0.2811, -0.7718, 0.03328), (0.2811, -0.7718, -0.005336), (0.2811, -0.7033, 0.03328), (0.2811, -0.7033, -0.005336), (0.1991, -0.7718, 0.03328), (0.1991, -0.7718, -0.005336), (0.3208, -0.7718, 0.03328), (0.3208, -0.7718, -0.005336), (0.1991, -1.356, 0.03328), (0.1991, -1.356, -0.005336), (0.3208, -1.356, 0.03328), (0.3208, -1.356, -0.005336), (0.2133, -1.458, -0.005335), (0.3066, -1.458, -0.005335), (-0.2388, -0.7718, 0.03328), (-0.2388, -0.7718, -0.005336), (-0.2388, -0.6716, 0.03328), (-0.2388, -0.6716, -0.005336), (-0.2811, -0.7718, 0.03328), (-0.2811, -0.7718, -0.005336), (-0.2811, -0.7033, 0.03328), (-0.2811, -0.7033, -0.005336), (-0.1991, -0.7718, 0.03328), (-0.1991, -0.7718, -0.005336), (-0.3208, -0.7718, 0.03328), (-0.3208, -0.7718, -0.005336), (-0.1991, -1.356, 0.03328), (-0.1991, -1.356, -0.005336), (-0.3208, -1.356, 0.03328), (-0.3208, -1.356, -0.005336), (-0.2133, -1.458, -0.005335), (-0.3066, -1.458, -0.005335), (0.35, -0.7662, 0.5385), (0.3138, -0.7662, 0.5253), (0.2945, -0.7662, 0.492), (0.3012, -0.7662, 0.4541), (0.3307, -0.7662, 0.4293), (0.3692, -0.7662, 0.4293), (0.3987, -0.7662, 0.4541), (0.4054, -0.7662, 0.492), (0.3861, -0.7662, 0.5253), (0.35, -0.7433, 0.5182), (0.3269, -0.7433, 0.5098), (0.3146, -0.7433, 0.4885), (0.3189, -0.7433, 0.4643), (0.3377, -0.7433, 0.4485), (0.3623, -0.7433, 0.4485), (0.3811, -0.7433, 0.4643), (0.3853, -0.7433, 0.4885), (0.3731, -0.7433, 0.5098), (0.3296, -0.7613, 0.4687), (0.3296, -0.7613, 0.4107), (0.3296, -0.7466, 0.4687), (0.3296, -0.7466, 0.4107), (0.3708, -0.7613, 0.4687), (0.3708, -0.7613, 0.4107), (0.3708, -0.7467, 0.4687), (0.3708, -0.7467, 0.4107), (-0.35, -0.7662, 0.5385), (-0.3138, -0.7662, 0.5253), (-0.2945, -0.7662, 0.492), (-0.3012, -0.7662, 0.4541), (-0.3307, -0.7662, 0.4293), (-0.3692, -0.7662, 0.4293), (-0.3987, -0.7662, 0.4541), (-0.4054, -0.7662, 0.492), (-0.3861, -0.7662, 0.5253), (-0.35, -0.7433, 0.5182), (-0.3269, -0.7433, 0.5098), (-0.3146, -0.7433, 0.4885), (-0.3189, -0.7433, 0.4643), (-0.3377, -0.7433, 0.4485), (-0.3623, -0.7433, 0.4485), (-0.3811, -0.7433, 0.4643), (-0.3853, -0.7433, 0.4885), (-0.3731, -0.7433, 0.5098), (-0.3296, -0.7613, 0.4687), (-0.3296, -0.7613, 0.4107), (-0.3296, -0.7466, 0.4687), (-0.3296, -0.7466, 0.4107), (-0.3708, -0.7613, 0.4687), (-0.3708, -0.7613, 0.4107), (-0.3708, -0.7467, 0.4687), (-0.3708, -0.7467, 0.4107)], [], [(4, 6, 7, 5), (1, 5, 7, 3), (0, 4, 5, 1), (3, 7, 6, 2), (15, 11, 10, 14), (15, 14, 12, 13), (11, 9, 8, 10), (14, 10, 8, 12), (22, 25, 23), (17, 21, 20, 16), (19, 23, 21, 17), (18, 22, 23, 19), (16, 20, 22, 18), (22, 20, 24, 25), (21, 24, 20), (23, 25, 24, 21), (2, 6, 4, 0), (0, 1, 3, 2), (33, 32, 28, 29), (33, 31, 30, 32), (29, 28, 26, 27), (32, 30, 26, 28), (40, 41, 43), (35, 34, 38, 39), (37, 35, 39, 41), (36, 37, 41, 40), (34, 36, 40, 38), (40, 43, 42, 38), (39, 38, 42), (41, 39, 42, 43), (48, 57, 58, 49), (45, 54, 55, 46), (52, 61, 53, 44), (49, 58, 59, 50), (46, 55, 56, 47), (50, 59, 60, 51), (47, 56, 57, 48), (44, 53, 54, 45), (51, 60, 61, 52), (54, 53, 61, 60, 59, 58, 57, 56, 55), (45, 46, 47, 48, 49, 50, 51, 52, 44), (69, 65, 64, 68), (69, 68, 66, 67), (65, 63, 62, 64), (66, 62, 63, 67), (74, 75, 84, 83), (71, 72, 81, 80), (78, 70, 79, 87), (75, 76, 85, 84), (72, 73, 82, 81), (76, 77, 86, 85), (73, 74, 83, 82), (70, 71, 80, 79), (77, 78, 87, 86), (80, 81, 82, 83, 84, 85, 86, 87, 79), (71, 70, 78, 77, 76, 75, 74, 73, 72), (95, 94, 90, 91), (95, 93, 92, 94), (91, 90, 88, 89), (92, 93, 89, 88)])
_uv = me_cube_017.uv_layers.new(name='UVMap')
_uv.uv.foreach_set('vector', [0.0, 0.0, 0.0, 0.0, 0.0, 0.0, 0.0, 0.0, 0.0, 0.0, 0.0, 0.0, 0.0, 0.0, 0.0, 0.0, 0.0, 0.0, 0.0, 0.0, 0.0, 0.0, 0.0, 0.0, 0.0, 0.0, 0.0, 0.0, 0.0, 0.0, 0.0, 0.0, 0.0, 0.0, 0.0, 0.0, 0.0, 0.0, 0.0, 0.0, 0.0, 0.0, 0.0, 0.0, 0.0, 0.0, 0.0, 0.0, 0.0, 0.0, 0.0, 0.0, 0.0, 0.0, 0.0, 0.0, 0.0, 0.0, 0.0, 0.0, 0.0, 0.0, 0.0, 0.0, 0.0, 0.0, 0.0, 0.0, 0.0, 0.0, 0.0, 0.0, 0.0, 0.0, 0.0, 0.0, 0.0, 0.0, 0.0, 0.0, 0.0, 0.0, 0.0, 0.0, 0.0, 0.0, 0.0, 0.0, 0.0, 0.0, 0.0, 0.0, 0.0, 0.0, 0.0, 0.0, 0.0, 0.0, 0.0, 0.0, 0.0, 0.0, 0.0, 0.0, 0.0, 0.0, 0.0, 0.0, 0.0, 0.0, 0.0, 0.0, 0.0, 0.0, 0.0, 0.0, 0.0, 0.0, 0.0, 0.0, 0.0, 0.0, 0.0, 0.0, 0.0, 0.0, 0.0, 0.0, 0.0, 0.0, 0.0, 0.0, 0.0, 0.0, 0.0, 0.0, 0.0, 0.0, 0.0, 0.0, 0.0, 0.0, 0.0, 0.0, 0.0, 0.0, 0.0, 0.0, 0.0, 0.0, 0.0, 0.0, 0.0, 0.0, 0.0, 0.0, 0.0, 0.0, 0.0, 0.0, 0.0, 0.0, 0.0, 0.0, 0.0, 0.0, 0.0, 0.0, 0.0, 0.0, 0.0, 0.0, 0.0, 0.0, 0.0, 0.0, 0.0, 0.0, 0.0, 0.0, 0.0, 0.0, 0.0, 0.0, 0.0, 0.0, 0.0, 0.0, 0.0, 0.0, 0.0, 0.0, 0.0, 0.0, 0.0, 0.0, 0.0, 0.0, 0.0, 0.0, 0.0, 0.0, 0.0, 0.0, 0.0, 0.0, 0.0, 0.0, 0.0, 0.0, 0.0, 0.0, 0.0, 0.0, 0.0, 0.0, 0.0, 0.0, 0.0, 0.0, 0.0, 0.0, 0.0, 0.0, 0.0, 0.0, 0.0, 0.0, 0.0, 0.0, 0.0, 0.0, 0.0, 0.0, 0.0, 0.0, 0.0, 0.0, 0.0, 0.0, 0.0, 0.0, 0.0, 0.0, 0.0, 0.0, 0.0, 0.0, 0.0, 0.0, 0.0, 0.0, 0.0, 0.0, 0.0, 0.0, 0.0, 0.0, 0.0, 0.0, 0.0, 0.0, 0.0, 0.0, 0.0, 0.0, 0.0, 0.0, 0.0, 0.0, 0.0, 0.0, 0.0, 0.0, 0.0, 0.0, 0.0, 0.0, 0.0, 0.0, 0.0, 0.0, 0.0, 0.0, 0.0, 0.0, 0.0, 0.0, 0.0, 0.0, 0.0, 0.0, 0.0, 0.0, 0.0, 0.0, 0.0, 0.0, 0.0, 0.0, 0.0, 0.0, 0.0, 0.0, 0.0, 0.0, 0.0, 0.0, 0.0, 0.0, 0.0, 0.0, 0.0, 0.0, 0.0, 0.0, 0.0, 0.0, 0.0, 0.0, 0.0, 0.0, 0.0, 0.0, 0.0, 0.0, 0.0, 0.0, 0.0, 0.0, 0.0, 0.0, 0.0, 0.0, 0.0, 0.0, 0.0, 0.0, 0.0, 0.0, 0.0, 0.0, 0.0, 0.0, 0.0, 0.0, 0.0, 0.0, 0.0, 0.0, 0.0, 0.0, 0.0, 0.0, 0.0, 0.0, 0.0, 0.0, 0.0, 0.0, 0.0, 0.0, 0.0, 0.0, 0.0, 0.0, 0.0, 0.0, 0.0, 0.0, 0.0, 0.0, 0.0, 0.0, 0.0, 0.0, 0.0, 0.0, 0.0, 0.0, 0.0, 0.0, 0.0, 0.0, 0.0, 0.0, 0.0, 0.0, 0.0, 0.0, 0.0, 0.0, 0.0, 0.0, 0.0, 0.0, 0.0, 0.0, 0.0, 0.0, 0.0, 0.0, 0.0, 0.0, 0.0, 0.0, 0.0, 0.0, 0.0, 0.0, 0.0, 0.0, 0.0, 0.0, 0.0, 0.0, 0.0, 0.0, 0.0, 0.0, 0.0, 0.0, 0.0, 0.0, 0.0, 0.0, 0.0, 0.0, 0.0, 0.0, 0.0, 0.0, 0.0, 0.0, 0.0, 0.0, 0.0, 0.0, 0.0, 0.0, 0.0, 0.0, 0.0, 0.0, 0.0, 0.0, 0.0, 0.0, 0.0, 0.0, 0.0, 0.0, 0.0, 0.0, 0.0, 0.0, 0.0, 0.0, 0.0, 0.0, 0.0, 0.0, 0.0, 0.0, 0.0, 0.0, 0.0, 0.0, 0.0, 0.0, 0.0, 0.0, 0.0, 0.0, 0.0, 0.0, 0.0, 0.0, 0.0, 0.0, 0.0, 0.0, 0.0, 0.0, 0.0, 0.0, 0.0, 0.0, 0.0, 0.0, 0.0, 0.0, 0.0, 0.0, 0.0, 0.0, 0.0, 0.0, 0.0, 0.0, 0.0, 0.0, 0.0, 0.0, 0.0, 0.0, 0.0, 0.0, 0.0, 0.0, 0.0, 0.0])
me_cube_017.materials.append(mat_material_002)
me_cube_017.materials.append(mat_material_001)
me_cube_017.use_mirror_vertex_groups = False
me_cube_017.update()
me_cube_001 = bpy.data.meshes.new('Cube.001')
me_cube_001.from_pydata([(-0.1795, 0.5294, 0.7329), (-0.1795, 0.4523, 0.7048), (-0.1795, 0.4113, 0.6337), (-0.1795, 0.4255, 0.5529), (-0.1795, 0.4884, 0.5001), (-0.1795, 0.5705, 0.5001), (-0.1795, 0.6334, 0.5529), (-0.1795, 0.6476, 0.6337), (-0.1795, 0.6066, 0.7048), (0.1795, 0.5294, 0.7329), (0.1795, 0.4523, 0.7048), (0.1795, 0.4113, 0.6337), (0.1795, 0.4255, 0.5529), (0.1795, 0.4884, 0.5001), (0.1795, 0.5705, 0.5001), (0.1795, 0.6334, 0.5529), (0.1795, 0.6476, 0.6337), (0.1795, 0.6066, 0.7048), (0.2232, 0.5294, 0.694), (0.2232, 0.4773, 0.675), (0.2232, 0.4495, 0.6269), (0.2232, 0.4592, 0.5723), (0.2232, 0.5017, 0.5366), (0.2232, 0.5572, 0.5366), (0.2232, 0.5997, 0.5723), (0.2232, 0.6094, 0.6269), (0.2232, 0.5816, 0.675), (-0.2232, 0.5294, 0.694), (-0.2232, 0.4773, 0.675), (-0.2232, 0.4495, 0.6269), (-0.2232, 0.4592, 0.5723), (-0.2232, 0.5017, 0.5366), (-0.2232, 0.5572, 0.5366), (-0.2232, 0.5997, 0.5723), (-0.2232, 0.6094, 0.6269), (-0.2232, 0.5816, 0.675)], [], [(11, 1, 2), (9, 8, 0), (15, 5, 6), (12, 2, 3), (16, 6, 7), (13, 3, 4), (10, 0, 1), (17, 7, 8), (14, 4, 5), (12, 20, 11), (25, 15, 16), (13, 21, 12), (19, 9, 10), (26, 16, 17), (14, 22, 13), (11, 19, 10), (9, 26, 17), (24, 14, 15), (26, 18, 20), (3, 29, 30), (6, 34, 7), (4, 30, 31), (0, 28, 1), (7, 35, 8), (5, 31, 32), (1, 29, 2), (8, 27, 0), (5, 33, 6), (27, 32, 30), (11, 10, 1), (9, 17, 8), (15, 14, 5), (12, 11, 2), (16, 15, 6), (13, 12, 3), (10, 9, 0), (17, 16, 7), (14, 13, 4), (12, 21, 20), (25, 24, 15), (13, 22, 21), (19, 18, 9), (26, 25, 16), (14, 23, 22), (11, 20, 19), (9, 18, 26), (24, 23, 14), (18, 19, 20), (20, 21, 22), (22, 23, 20), (23, 24, 20), (24, 25, 20), (25, 26, 20), (3, 2, 29), (6, 33, 34), (4, 3, 30), (0, 27, 28), (7, 34, 35), (5, 4, 31), (1, 28, 29), (8, 35, 27), (5, 32, 33), (29, 28, 27), (27, 35, 34), (34, 33, 32), (32, 31, 30), (30, 29, 27), (27, 34, 32)])
_uv = me_cube_001.uv_layers.new(name='UVMap')
_uv.uv.foreach_set('vector', [0.0, 0.0, 0.0, 0.0, 0.0, 0.0, 0.0, 0.0, 0.0, 0.0, 0.0, 0.0, 0.0, 0.0, 0.0, 0.0, 0.0, 0.0, 0.0, 0.0, 0.0, 0.0, 0.0, 0.0, 0.0, 0.0, 0.0, 0.0, 0.0, 0.0, 0.0, 0.0, 0.0, 0.0, 0.0, 0.0, 0.0, 0.0, 0.0, 0.0, 0.0, 0.0, 0.0, 0.0, 0.0, 0.0, 0.0, 0.0, 0.0, 0.0, 0.0, 0.0, 0.0, 0.0, 0.0, 0.0, 0.0, 0.0, 0.0, 0.0, 0.0, 0.0, 0.0, 0.0, 0.0, 0.0, 0.0, 0.0, 0.0, 0.0, 0.0, 0.0, 0.0, 0.0, 0.0, 0.0, 0.0, 0.0, 0.0, 0.0, 0.0, 0.0, 0.0, 0.0, 0.0, 0.0, 0.0, 0.0, 0.0, 0.0, 0.0, 0.0, 0.0, 0.0, 0.0, 0.0, 0.0, 0.0, 0.0, 0.0, 0.0, 0.0, 0.0, 0.0, 0.0, 0.0, 0.0, 0.0, 0.0, 0.0, 0.0, 0.0, 0.0, 0.0, 0.0, 0.0, 0.0, 0.0, 0.0, 0.0, 0.0, 0.0, 0.0, 0.0, 0.0, 0.0, 0.0, 0.0, 0.0, 0.0, 0.0, 0.0, 0.0, 0.0, 0.0, 0.0, 0.0, 0.0, 0.0, 0.0, 0.0, 0.0, 0.0, 0.0, 0.0, 0.0, 0.0, 0.0, 0.0, 0.0, 0.0, 0.0, 0.0, 0.0, 0.0, 0.0, 0.0, 0.0, 0.0, 0.0, 0.0, 0.0, 0.0, 0.0, 0.0, 0.0, 0.0, 0.0, 0.0, 0.0, 0.0, 0.0, 0.0, 0.0, 0.0, 0.0, 0.0, 0.0, 0.0, 0.0, 0.0, 0.0, 0.0, 0.0, 0.0, 0.0, 0.0, 0.0, 0.0, 0.0, 0.0, 0.0, 0.0, 0.0, 0.0, 0.0, 0.0, 0.0, 0.0, 0.0, 0.0, 0.0, 0.0, 0.0, 0.0, 0.0, 0.0, 0.0, 0.0, 0.0, 0.0, 0.0, 0.0, 0.0, 0.0, 0.0, 0.0, 0.0, 0.0, 0.0, 0.0, 0.0, 0.0, 0.0, 0.0, 0.0, 0.0, 0.0, 0.0, 0.0, 0.0, 0.0, 0.0, 0.0, 0.0, 0.0, 0.0, 0.0, 0.0, 0.0, 0.0, 0.0, 0.0, 0.0, 0.0, 0.0, 0.0, 0.0, 0.0, 0.0, 0.0, 0.0, 0.0, 0.0, 0.0, 0.0, 0.0, 0.0, 0.0, 0.0, 0.0, 0.0, 0.0, 0.0, 0.0, 0.0, 0.0, 0.0, 0.0, 0.0, 0.0, 0.0, 0.0, 0.0, 0.0, 0.0, 0.0, 0.0, 0.0, 0.0, 0.0, 0.0, 0.0, 0.0, 0.0, 0.0, 0.0, 0.0, 0.0, 0.0, 0.0, 0.0, 0.0, 0.0, 0.0, 0.0, 0.0, 0.0, 0.0, 0.0, 0.0, 0.0, 0.0, 0.0, 0.0, 0.0, 0.0, 0.0, 0.0, 0.0, 0.0, 0.0, 0.0, 0.0, 0.0, 0.0, 0.0, 0.0, 0.0, 0.0, 0.0, 0.0, 0.0, 0.0, 0.0, 0.0, 0.0, 0.0, 0.0, 0.0, 0.0, 0.0, 0.0, 0.0, 0.0, 0.0, 0.0, 0.0, 0.0, 0.0, 0.0, 0.0, 0.0, 0.0, 0.0, 0.0, 0.0, 0.0, 0.0, 0.0, 0.0, 0.0, 0.0, 0.0, 0.0, 0.0, 0.0, 0.0, 0.0, 0.0, 0.0, 0.0, 0.0, 0.0, 0.0, 0.0, 0.0, 0.0, 0.0, 0.0, 0.0, 0.0, 0.0, 0.0, 0.0, 0.0, 0.0, 0.0, 0.0, 0.0, 0.0, 0.0, 0.0, 0.0, 0.0, 0.0, 0.0, 0.0, 0.0, 0.0, 0.0, 0.0, 0.0, 0.0, 0.0, 0.0, 0.0, 0.0, 0.0, 0.0, 0.0, 0.0, 0.0, 0.0, 0.0, 0.0, 0.0, 0.0])
me_cube_001.materials.append(mat_material_002)
me_cube_001.materials.append(mat_material_001)
me_cube_001.use_mirror_vertex_groups = False
me_cube_001.update()
me_cube_003 = bpy.data.meshes.new('Cube.003')
me_cube_003.from_pydata([(0.2303, -0.5916, 0.9943), (0.2303, -0.5916, -0.01227), (0.2303, -0.666, 0.9943), (0.2303, -0.666, -0.01227), (0.2956, -0.5916, 0.9943), (0.2956, -0.5916, -0.01227), (0.2956, -0.666, 0.9943), (0.2956, -0.666, -0.01227), (0.2303, -0.5318, 1.047), (0.2303, -0.666, 1.047), (0.2802, -0.5318, 1.042), (0.2802, -0.666, 1.042), (-0.2303, -0.5916, 0.9943), (-0.2303, -0.666, 0.9943), (-0.2303, -0.5318, 1.047), (-0.2303, -0.666, 1.047), (-0.2303, -0.5916, -0.01227), (-0.2303, -0.666, -0.01227), (-0.2956, -0.5916, 0.9943), (-0.2956, -0.5916, -0.01227), (-0.2956, -0.666, 0.9943), (-0.2956, -0.666, -0.01227), (-0.2802, -0.5318, 1.042), (-0.2802, -0.666, 1.042)], [], [(1, 2, 0), (6, 5, 4), (5, 3, 1), (4, 1, 0), (11, 2, 6), (7, 2, 3), (11, 8, 9), (4, 11, 6), (12, 8, 0), (0, 10, 4), (15, 2, 9), (13, 0, 2), (14, 9, 8), (13, 16, 12), (19, 20, 18), (17, 19, 16), (16, 18, 12), (13, 23, 20), (13, 21, 17), (14, 23, 15), (18, 23, 22), (12, 22, 14), (1, 3, 2), (6, 7, 5), (5, 7, 3), (4, 5, 1), (11, 9, 2), (7, 6, 2), (11, 10, 8), (4, 10, 11), (12, 14, 8), (0, 8, 10), (15, 13, 2), (13, 12, 0), (14, 15, 9), (13, 17, 16), (19, 21, 20), (17, 21, 19), (16, 19, 18), (13, 15, 23), (13, 20, 21), (14, 22, 23), (18, 20, 23), (12, 18, 22)])
_uv = me_cube_003.uv_layers.new(name='UVMap')
_uv.uv.foreach_set('vector', [0.0, 0.0, 0.0, 0.0, 0.0, 0.0, 0.0, 0.0, 0.0, 0.0, 0.0, 0.0, 0.0, 0.0, 0.0, 0.0, 0.0, 0.0, 0.0, 0.0, 0.0, 0.0, 0.0, 0.0, 0.0, 0.0, 0.0, 0.0, 0.0, 0.0, 0.0, 0.0, 0.0, 0.0, 0.0, 0.0, 0.0, 0.0, 0.0, 0.0, 0.0, 0.0, 0.0, 0.0, 0.0, 0.0, 0.0, 0.0, 0.0, 0.0, 0.0, 0.0, 0.0, 0.0, 0.0, 0.0, 0.0, 0.0, 0.0, 0.0, 0.0, 0.0, 0.0, 0.0, 0.0, 0.0, 0.0, 0.0, 0.0, 0.0, 0.0, 0.0, 0.0, 0.0, 0.0, 0.0, 0.0, 0.0, 0.0, 0.0, 0.0, 0.0, 0.0, 0.0, 0.0, 0.0, 0.0, 0.0, 0.0, 0.0, 0.0, 0.0, 0.0, 0.0, 0.0, 0.0, 0.0, 0.0, 0.0, 0.0, 0.0, 0.0, 0.0, 0.0, 0.0, 0.0, 0.0, 0.0, 0.0, 0.0, 0.0, 0.0, 0.0, 0.0, 0.0, 0.0, 0.0, 0.0, 0.0, 0.0, 0.0, 0.0, 0.0, 0.0, 0.0, 0.0, 0.0, 0.0, 0.0, 0.0, 0.0, 0.0, 0.0, 0.0, 0.0, 0.0, 0.0, 0.0, 0.0, 0.0, 0.0, 0.0, 0.0, 0.0, 0.0, 0.0, 0.0, 0.0, 0.0, 0.0, 0.0, 0.0, 0.0, 0.0, 0.0, 0.0, 0.0, 0.0, 0.0, 0.0, 0.0, 0.0, 0.0, 0.0, 0.0, 0.0, 0.0, 0.0, 0.0, 0.0, 0.0, 0.0, 0.0, 0.0, 0.0, 0.0, 0.0, 0.0, 0.0, 0.0, 0.0, 0.0, 0.0, 0.0, 0.0, 0.0, 0.0, 0.0, 0.0, 0.0, 0.0, 0.0, 0.0, 0.0, 0.0, 0.0, 0.0, 0.0, 0.0, 0.0, 0.0, 0.0, 0.0, 0.0, 0.0, 0.0, 0.0, 0.0, 0.0, 0.0, 0.0, 0.0, 0.0, 0.0, 0.0, 0.0, 0.0, 0.0, 0.0, 0.0, 0.0, 0.0, 0.0, 0.0, 0.0, 0.0, 0.0, 0.0, 0.0, 0.0, 0.0, 0.0, 0.0, 0.0, 0.0, 0.0, 0.0, 0.0, 0.0, 0.0, 0.0, 0.0, 0.0, 0.0, 0.0, 0.0, 0.0, 0.0, 0.0, 0.0, 0.0, 0.0, 0.0, 0.0, 0.0, 0.0, 0.0, 0.0, 0.0, 0.0, 0.0, 0.0, 0.0, 0.0])
me_cube_003.materials.append(None)
me_cube_003.materials.append(mat_material_001)
me_cube_003.use_mirror_vertex_groups = False
me_cube_003.update()

# ---- objects
ob_lightsb = bpy.data.objects.new('lightsB', me_cube_006)
ob_body = bpy.data.objects.new('body', me_cube_002)
ob_wheelrf = bpy.data.objects.new('wheelRF', me_cube_008)
ob_wheelrb = bpy.data.objects.new('wheelRB', me_cube_009)
ob_wheellb = bpy.data.objects.new('wheelLB', me_cube_010)
ob_wheellf = bpy.data.objects.new('wheelLF', me_cube_012)
ob_lightsf = bpy.data.objects.new('lightsF', me_cube_014)
ob_lift1 = bpy.data.objects.new('lift1', me_cube_016)
ob_lift2 = bpy.data.objects.new('lift2', me_cube_017)
ob_tank = bpy.data.objects.new('tank', me_cube_001)
ob_lift0 = bpy.data.objects.new('lift0', me_cube_003)

# ---- transforms, parenting, visibility, modifiers, constraints
ob_lightsb.location = (0.0, -7.451e-09, 0.05329)
ob_lightsb.lock_rotations_4d = False
ob_lightsb.empty_display_type = 'ARROWS'
ob_lightsb.lineart.crease_threshold = 0.0
ob_body.location = (0.0, -7.451e-09, 0.05329)
ob_body.lock_rotations_4d = False
ob_body.empty_display_type = 'ARROWS'
ob_body.lineart.crease_threshold = 0.0
ob_wheelrf.location = (-0.4235, -0.4715, 0.1453)
ob_wheelrf.lock_rotations_4d = False
ob_wheelrf.empty_display_type = 'ARROWS'
ob_wheelrf.lineart.crease_threshold = 0.0
ob_wheelrb.location = (-0.4235, 0.4715, 0.1453)
ob_wheelrb.lock_rotations_4d = False
ob_wheelrb.empty_display_type = 'ARROWS'
ob_wheelrb.lineart.crease_threshold = 0.0
ob_wheellb.location = (0.4235, 0.4715, 0.1453)
ob_wheellb.lock_rotations_4d = False
ob_wheellb.empty_display_type = 'ARROWS'
ob_wheellb.lineart.crease_threshold = 0.0
ob_wheellf.location = (0.4235, -0.4715, 0.1453)
ob_wheellf.lock_rotations_4d = False
ob_wheellf.empty_display_type = 'ARROWS'
ob_wheellf.lineart.crease_threshold = 0.0
ob_lightsf.location = (0.0, -7.451e-09, 0.05329)
ob_lightsf.lock_rotations_4d = False
ob_lightsf.empty_display_type = 'ARROWS'
ob_lightsf.lineart.crease_threshold = 0.0
ob_lift1.location = (0.0, -7.451e-09, 0.05329)
ob_lift1.lock_rotations_4d = False
ob_lift1.empty_display_type = 'ARROWS'
ob_lift1.lineart.crease_threshold = 0.0
ob_lift2.location = (0.0, -7.451e-09, 0.05329)
ob_lift2.lock_rotations_4d = False
ob_lift2.empty_display_type = 'ARROWS'
ob_lift2.lineart.crease_threshold = 0.0
ob_tank.location = (0.0, -7.451e-09, 0.05329)
ob_tank.lock_rotations_4d = False
ob_tank.empty_display_type = 'ARROWS'
ob_tank.lineart.crease_threshold = 0.0
ob_lift0.location = (0.0, -7.451e-09, 0.05329)
ob_lift0.lock_rotations_4d = False
ob_lift0.empty_display_type = 'ARROWS'
ob_lift0.lineart.crease_threshold = 0.0

# ---- collection membership
col_collection.objects.link(ob_lightsb)
col_collection.objects.link(ob_body)
col_collection.objects.link(ob_wheelrf)
col_collection.objects.link(ob_wheelrb)
col_collection.objects.link(ob_wheellb)
col_collection.objects.link(ob_wheellf)
col_collection.objects.link(ob_lightsf)
col_collection.objects.link(ob_lift1)
col_collection.objects.link(ob_lift2)
col_collection.objects.link(ob_tank)
col_collection.objects.link(ob_lift0)

# ---- scene / render settings (as saved in the file)
scene.frame_start = 1; scene.frame_end = 250; scene.frame_set(109)
scene.render.engine = 'BLENDER_EEVEE_NEXT'
scene.cycles.sampling_pattern = 'TABULATED_SOBOL'
scene.view_settings.view_transform = 'Filmic'
bpy.context.view_layer.update()

# ---- added for rendering (the .blend has no active camera and no usable light): camera, sun
cam_auto = bpy.data.cameras.new('AutoCamera')
cam_auto.lens = 50.0
cam_auto.sensor_width = 36.0
cam_auto.clip_end = 1000.0
ob_auto_camera = bpy.data.objects.new('AutoCamera', cam_auto)
scene.collection.objects.link(ob_auto_camera)
ob_auto_camera.location = (2.52005, -3.34875, 2.59057)
ob_auto_camera.rotation_euler = (1.09748, -7.21219e-08, 0.694738)
scene.camera = ob_auto_camera
light_auto_sun = bpy.data.lights.new('AutoSun', 'SUN')
light_auto_sun.energy = 3.0
light_auto_sun.angle = 0.0523599
ob_auto_sun = bpy.data.objects.new('AutoSun', light_auto_sun)
scene.collection.objects.link(ob_auto_sun)
ob_auto_sun.rotation_euler = (0.872665, 0.174533, 0.523599)
bpy.context.view_layer.update()
